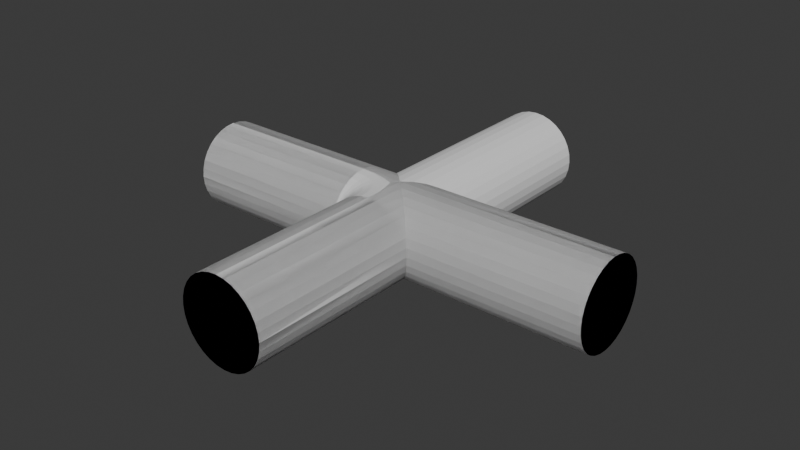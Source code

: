 # Source: blender.blend  (saved by Blender 5.0.118; exported with 4.5.12 LTS)
import bpy
from mathutils import Matrix  # noqa: F401  (used for matrix-valued properties, if any)

bpy.ops.wm.read_factory_settings(use_empty=True)
scene = bpy.context.scene
scene.name = 'Scene'

# ---- collections
col_collection = bpy.data.collections.new('Collection'); scene.collection.children.link(col_collection)

# ---- world
world_world = bpy.data.worlds.new('World'); scene.world = world_world
world_world.use_nodes = True; world_world.node_tree.nodes.clear()
_N = world_world.node_tree.nodes; _L = world_world.node_tree.links
n0 = _N.new('ShaderNodeOutputWorld'); n0.name = 'World Output'; n0.location = (200, 100)
n1 = _N.new('ShaderNodeBackground'); n1.name = 'Background'; n1.location = (-200, 100)
n1.inputs[0].default_value = (0.05088, 0.05088, 0.05088, 1.0)
_L.new(n1.outputs[0], n0.inputs[0])
n0.is_active_output = True
world_world.color = (0.05088, 0.05088, 0.05088)
world_world.sun_shadow_jitter_overblur = 0.0

# ---- meshes
me_cylinder = bpy.data.meshes.new('Cylinder')
me_cylinder.from_pydata([(-0.5, -2.186e-08, 0.1), (0.5, 2.186e-08, 0.1), (-0.5, 0.01951, 0.09808), (0.5, 0.01951, 0.09808), (-0.5, 0.03827, 0.09239), (0.5, 0.03827, 0.09239), (-0.5, 0.05556, 0.08315), (0.5, 0.05556, 0.08315), (-0.5, 0.07071, 0.07071), (0.5, 0.07071, 0.07071), (-0.5, 0.08315, 0.05556), (0.5, 0.08315, 0.05556), (-0.5, 0.09239, 0.03827), (0.5, 0.09239, 0.03827), (-0.5, 0.09808, 0.01951), (0.5, 0.09808, 0.01951), (-0.5, 0.1, 2.186e-08), (0.5, 0.1, -2.186e-08), (-0.5, 0.09808, -0.01951), (0.5, 0.09808, -0.01951), (-0.5, 0.09239, -0.03827), (0.5, 0.09239, -0.03827), (-0.5, 0.08315, -0.05556), (0.5, 0.08315, -0.05556), (-0.5, 0.07071, -0.07071), (0.5, 0.07071, -0.07071), (-0.5, 0.05556, -0.08315), (0.5, 0.05556, -0.08315), (-0.5, 0.03827, -0.09239), (0.5, 0.03827, -0.09239), (-0.5, 0.01951, -0.09808), (0.5, 0.01951, -0.09808), (-0.5, -2.186e-08, -0.1), (0.5, 2.186e-08, -0.1), (-0.5, -0.01951, -0.09808), (0.5, -0.01951, -0.09808), (-0.5, -0.03827, -0.09239), (0.5, -0.03827, -0.09239), (-0.5, -0.05556, -0.08315), (0.5, -0.05556, -0.08315), (-0.5, -0.07071, -0.07071), (0.5, -0.07071, -0.07071), (-0.5, -0.08315, -0.05556), (0.5, -0.08315, -0.05556), (-0.5, -0.09239, -0.03827), (0.5, -0.09239, -0.03827), (-0.5, -0.09808, -0.01951), (0.5, -0.09808, -0.01951), (-0.5, -0.1, 2.186e-08), (0.5, -0.1, -2.186e-08), (-0.5, -0.09808, 0.01951), (0.5, -0.09808, 0.01951), (-0.5, -0.09239, 0.03827), (0.5, -0.09239, 0.03827), (-0.5, -0.08315, 0.05556), (0.5, -0.08315, 0.05556), (-0.5, -0.07071, 0.07071), (0.5, -0.07071, 0.07071), (-0.5, -0.05556, 0.08315), (0.5, -0.05556, 0.08315), (-0.5, -0.03827, 0.09239), (0.5, -0.03827, 0.09239), (-0.5, -0.01951, 0.09808), (0.5, -0.01951, 0.09808)], [], [(0, 1, 3, 2), (2, 3, 5, 4), (4, 5, 7, 6), (6, 7, 9, 8), (8, 9, 11, 10), (10, 11, 13, 12), (12, 13, 15, 14), (14, 15, 17, 16), (16, 17, 19, 18), (18, 19, 21, 20), (20, 21, 23, 22), (22, 23, 25, 24), (24, 25, 27, 26), (26, 27, 29, 28), (28, 29, 31, 30), (30, 31, 33, 32), (32, 33, 35, 34), (34, 35, 37, 36), (36, 37, 39, 38), (38, 39, 41, 40), (40, 41, 43, 42), (42, 43, 45, 44), (44, 45, 47, 46), (46, 47, 49, 48), (48, 49, 51, 50), (50, 51, 53, 52), (52, 53, 55, 54), (54, 55, 57, 56), (56, 57, 59, 58), (58, 59, 61, 60), (3, 1, 63, 61, 59, 57, 55, 53, 51, 49, 47, 45, 43, 41, 39, 37, 35, 33, 31, 29, 27, 25, 23, 21, 19, 17, 15, 13, 11, 9, 7, 5), (60, 61, 63, 62), (62, 63, 1, 0), (0, 2, 4, 6, 8, 10, 12, 14, 16, 18, 20, 22, 24, 26, 28, 30, 32, 34, 36, 38, 40, 42, 44, 46, 48, 50, 52, 54, 56, 58, 60, 62)])
_uv = me_cylinder.uv_layers.new(name='UVMap')
_uv.uv.foreach_set('vector', [1.0, 0.5, 1.0, 1.0, 0.9688, 1.0, 0.9688, 0.5, 0.9688, 0.5, 0.9688, 1.0, 0.9375, 1.0, 0.9375, 0.5, 0.9375, 0.5, 0.9375, 1.0, 0.9062, 1.0, 0.9062, 0.5, 0.9062, 0.5, 0.9062, 1.0, 0.875, 1.0, 0.875, 0.5, 0.875, 0.5, 0.875, 1.0, 0.8438, 1.0, 0.8438, 0.5, 0.8438, 0.5, 0.8438, 1.0, 0.8125, 1.0, 0.8125, 0.5, 0.8125, 0.5, 0.8125, 1.0, 0.7812, 1.0, 0.7812, 0.5, 0.7812, 0.5, 0.7812, 1.0, 0.75, 1.0, 0.75, 0.5, 0.75, 0.5, 0.75, 1.0, 0.7188, 1.0, 0.7188, 0.5, 0.7188, 0.5, 0.7188, 1.0, 0.6875, 1.0, 0.6875, 0.5, 0.6875, 0.5, 0.6875, 1.0, 0.6562, 1.0, 0.6562, 0.5, 0.6562, 0.5, 0.6562, 1.0, 0.625, 1.0, 0.625, 0.5, 0.625, 0.5, 0.625, 1.0, 0.5938, 1.0, 0.5938, 0.5, 0.5938, 0.5, 0.5938, 1.0, 0.5625, 1.0, 0.5625, 0.5, 0.5625, 0.5, 0.5625, 1.0, 0.5312, 1.0, 0.5312, 0.5, 0.5312, 0.5, 0.5312, 1.0, 0.5, 1.0, 0.5, 0.5, 0.5, 0.5, 0.5, 1.0, 0.4688, 1.0, 0.4688, 0.5, 0.4688, 0.5, 0.4688, 1.0, 0.4375, 1.0, 0.4375, 0.5, 0.4375, 0.5, 0.4375, 1.0, 0.4062, 1.0, 0.4062, 0.5, 0.4062, 0.5, 0.4062, 1.0, 0.375, 1.0, 0.375, 0.5, 0.375, 0.5, 0.375, 1.0, 0.3438, 1.0, 0.3438, 0.5, 0.3438, 0.5, 0.3438, 1.0, 0.3125, 1.0, 0.3125, 0.5, 0.3125, 0.5, 0.3125, 1.0, 0.2812, 1.0, 0.2812, 0.5, 0.2812, 0.5, 0.2812, 1.0, 0.25, 1.0, 0.25, 0.5, 0.25, 0.5, 0.25, 1.0, 0.2188, 1.0, 0.2188, 0.5, 0.2188, 0.5, 0.2188, 1.0, 0.1875, 1.0, 0.1875, 0.5, 0.1875, 0.5, 0.1875, 1.0, 0.1562, 1.0, 0.1562, 0.5, 0.1562, 0.5, 0.1562, 1.0, 0.125, 1.0, 0.125, 0.5, 0.125, 0.5, 0.125, 1.0, 0.09375, 1.0, 0.09375, 0.5, 0.09375, 0.5, 0.09375, 1.0, 0.0625, 1.0, 0.0625, 0.5, 0.2968, 0.4854, 0.25, 0.49, 0.2032, 0.4854, 0.1582, 0.4717, 0.1167, 0.4496, 0.08029, 0.4197, 0.05045, 0.3833, 0.02827, 0.3418, 0.01461, 0.2968, 0.01, 0.25, 0.01461, 0.2032, 0.02827, 0.1582, 0.05045, 0.1167, 0.08029, 0.08029, 0.1167, 0.05045, 0.1582, 0.02827, 0.2032, 0.01461, 0.25, 0.01, 0.2968, 0.01461, 0.3418, 0.02827, 0.3833, 0.05045, 0.4197, 0.08029, 0.4496, 0.1167, 0.4717, 0.1582, 0.4854, 0.2032, 0.49, 0.25, 0.4854, 0.2968, 0.4717, 0.3418, 0.4496, 0.3833, 0.4197, 0.4197, 0.3833, 0.4496, 0.3418, 0.4717, 0.0625, 0.5, 0.0625, 1.0, 0.03125, 1.0, 0.03125, 0.5, 0.03125, 0.5, 0.03125, 1.0, 0.0, 1.0, 0.0, 0.5, 0.75, 0.49, 0.7968, 0.4854, 0.8418, 0.4717, 0.8833, 0.4496, 0.9197, 0.4197, 0.9496, 0.3833, 0.9717, 0.3418, 0.9854, 0.2968, 0.99, 0.25, 0.9854, 0.2032, 0.9717, 0.1582, 0.9496, 0.1167, 0.9197, 0.08029, 0.8833, 0.05045, 0.8418, 0.02827, 0.7968, 0.01461, 0.75, 0.01, 0.7032, 0.01461, 0.6582, 0.02827, 0.6167, 0.05045, 0.5803, 0.08029, 0.5504, 0.1167, 0.5283, 0.1582, 0.5146, 0.2032, 0.51, 0.25, 0.5146, 0.2968, 0.5283, 0.3418, 0.5504, 0.3833, 0.5803, 0.4197, 0.6167, 0.4496, 0.6582, 0.4717, 0.7032, 0.4854])
me_cylinder.update()
me_cylinder_001 = bpy.data.meshes.new('Cylinder.001')
me_cylinder_001.from_pydata([(0.0, 0.5, 0.1), (0.0, -0.5, 0.1), (0.01951, 0.5, 0.09808), (0.01951, -0.5, 0.09808), (0.03827, 0.5, 0.09239), (0.03827, -0.5, 0.09239), (0.05556, 0.5, 0.08315), (0.05556, -0.5, 0.08315), (0.07071, 0.5, 0.07071), (0.07071, -0.5, 0.07071), (0.08315, 0.5, 0.05556), (0.08315, -0.5, 0.05556), (0.09239, 0.5, 0.03827), (0.09239, -0.5, 0.03827), (0.09808, 0.5, 0.01951), (0.09808, -0.5, 0.01951), (0.1, 0.5, 2.186e-08), (0.1, -0.5, -2.186e-08), (0.09808, 0.5, -0.01951), (0.09808, -0.5, -0.01951), (0.09239, 0.5, -0.03827), (0.09239, -0.5, -0.03827), (0.08315, 0.5, -0.05556), (0.08315, -0.5, -0.05556), (0.07071, 0.5, -0.07071), (0.07071, -0.5, -0.07071), (0.05556, 0.5, -0.08315), (0.05556, -0.5, -0.08315), (0.03827, 0.5, -0.09239), (0.03827, -0.5, -0.09239), (0.01951, 0.5, -0.09808), (0.01951, -0.5, -0.09808), (0.0, 0.5, -0.1), (0.0, -0.5, -0.1), (-0.01951, 0.5, -0.09808), (-0.01951, -0.5, -0.09808), (-0.03827, 0.5, -0.09239), (-0.03827, -0.5, -0.09239), (-0.05556, 0.5, -0.08315), (-0.05556, -0.5, -0.08315), (-0.07071, 0.5, -0.07071), (-0.07071, -0.5, -0.07071), (-0.08315, 0.5, -0.05556), (-0.08315, -0.5, -0.05556), (-0.09239, 0.5, -0.03827), (-0.09239, -0.5, -0.03827), (-0.09808, 0.5, -0.01951), (-0.09808, -0.5, -0.01951), (-0.1, 0.5, 2.186e-08), (-0.1, -0.5, -2.186e-08), (-0.09808, 0.5, 0.01951), (-0.09808, -0.5, 0.01951), (-0.09239, 0.5, 0.03827), (-0.09239, -0.5, 0.03827), (-0.08315, 0.5, 0.05556), (-0.08315, -0.5, 0.05556), (-0.07071, 0.5, 0.07071), (-0.07071, -0.5, 0.07071), (-0.05556, 0.5, 0.08315), (-0.05556, -0.5, 0.08315), (-0.03827, 0.5, 0.09239), (-0.03827, -0.5, 0.09239), (-0.01951, 0.5, 0.09808), (-0.01951, -0.5, 0.09808), (0.0, -4.371e-09, 0.1), (0.01951, 0.01951, 0.09808), (0.01951, -0.01951, 0.09808), (0.03827, -0.03827, 0.09239), (0.03827, 0.03827, 0.09239), (0.05556, 0.05556, 0.08315), (0.05556, -0.05556, 0.08315), (0.07071, 0.07071, 0.07071), (0.07071, -0.07071, 0.07071), (0.08315, -0.08315, 0.05556), (0.08315, 0.08315, 0.05556), (0.09239, 0.09239, 0.03827), (0.09239, -0.09239, 0.03827), (0.09808, -0.09808, 0.01951), (0.09808, 0.09808, 0.01951), (0.1, -0.1, -4.371e-09), (0.1, 0.1, -1.332e-15), (0.09808, -0.09808, -0.01951), (0.09808, 0.09808, -0.01951), (0.09239, -0.09239, -0.03827), (0.09239, 0.09239, -0.03827), (0.08315, -0.08315, -0.05556), (0.08315, 0.08315, -0.05556), (0.07071, -0.07071, -0.07071), (0.07071, 0.07071, -0.07071), (0.05556, 0.05556, -0.08315), (0.05556, -0.05556, -0.08315), (0.03827, 0.03827, -0.09239), (0.03827, -0.03827, -0.09239), (0.01951, -0.01951, -0.09808), (0.01951, 0.01951, -0.09808), (0.0, 4.371e-09, -0.1), (-0.01951, -0.01951, -0.09808), (-0.01951, 0.01951, -0.09808), (-0.03827, -0.03827, -0.09239), (-0.03827, 0.03827, -0.09239), (-0.05556, 0.05556, -0.08315), (-0.05556, -0.05556, -0.08315), (-0.07071, 0.07071, -0.07071), (-0.07071, -0.07071, -0.07071), (-0.08315, 0.08315, -0.05556), (-0.08315, -0.08315, -0.05556), (-0.09239, 0.09239, -0.03827), (-0.09239, -0.09239, -0.03827), (-0.09808, 0.09808, -0.01951), (-0.09808, -0.09808, -0.01951), (-0.1, 0.1, 4.371e-09), (-0.1, -0.1, 8.882e-16), (-0.09808, 0.09808, 0.01951), (-0.09808, -0.09808, 0.01951), (-0.09239, 0.09239, 0.03827), (-0.09239, -0.09239, 0.03827), (-0.08315, 0.08315, 0.05556), (-0.08315, -0.08315, 0.05556), (-0.07071, 0.07071, 0.07071), (-0.07071, -0.07071, 0.07071), (-0.05556, 0.05556, 0.08315), (-0.05556, -0.05556, 0.08315), (-0.03827, 0.03827, 0.09239), (-0.03827, -0.03827, 0.09239), (-0.01951, 0.01951, 0.09808), (-0.01951, -0.01951, 0.09808), (-0.5, -4.371e-09, 0.1), (0.5, -4.371e-09, 0.1), (-0.5, 0.01951, 0.09808), (0.5, 0.01951, 0.09808), (-0.5, 0.03827, 0.09239), (0.5, 0.03827, 0.09239), (-0.5, 0.05556, 0.08315), (0.5, 0.05556, 0.08315), (-0.5, 0.07071, 0.07071), (0.5, 0.07071, 0.07071), (-0.5, 0.08315, 0.05556), (0.5, 0.08315, 0.05556), (-0.5, 0.09239, 0.03827), (0.5, 0.09239, 0.03827), (-0.5, 0.09808, 0.01951), (0.5, 0.09808, 0.01951), (-0.5, 0.1, 2.186e-08), (0.5, 0.1, -2.186e-08), (-0.5, 0.09808, -0.01951), (0.5, 0.09808, -0.01951), (-0.5, 0.09239, -0.03827), (0.5, 0.09239, -0.03827), (-0.5, 0.08315, -0.05556), (0.5, 0.08315, -0.05556), (-0.5, 0.07071, -0.07071), (0.5, 0.07071, -0.07071), (-0.5, 0.05556, -0.08315), (0.5, 0.05556, -0.08315), (-0.5, 0.03827, -0.09239), (0.5, 0.03827, -0.09239), (-0.5, 0.01951, -0.09808), (0.5, 0.01951, -0.09808), (-0.5, 4.371e-09, -0.1), (0.5, 4.371e-09, -0.1), (-0.5, -0.01951, -0.09808), (0.5, -0.01951, -0.09808), (-0.5, -0.03827, -0.09239), (0.5, -0.03827, -0.09239), (-0.5, -0.05556, -0.08315), (0.5, -0.05556, -0.08315), (-0.5, -0.07071, -0.07071), (0.5, -0.07071, -0.07071), (-0.5, -0.08315, -0.05556), (0.5, -0.08315, -0.05556), (-0.5, -0.09239, -0.03827), (0.5, -0.09239, -0.03827), (-0.5, -0.09808, -0.01951), (0.5, -0.09808, -0.01951), (-0.5, -0.1, 2.186e-08), (0.5, -0.1, -2.186e-08), (-0.5, -0.09808, 0.01951), (0.5, -0.09808, 0.01951), (-0.5, -0.09239, 0.03827), (0.5, -0.09239, 0.03827), (-0.5, -0.08315, 0.05556), (0.5, -0.08315, 0.05556), (-0.5, -0.07071, 0.07071), (0.5, -0.07071, 0.07071), (-0.5, -0.05556, 0.08315), (0.5, -0.05556, 0.08315), (-0.5, -0.03827, 0.09239), (0.5, -0.03827, 0.09239), (-0.5, -0.01951, 0.09808), (0.5, -0.01951, 0.09808)], [], [(1, 3, 66, 64), (2, 0, 64, 65), (3, 5, 67, 66), (4, 2, 65, 68), (5, 7, 70, 67), (6, 4, 68, 69), (7, 9, 72, 70), (8, 6, 69, 71), (72, 9, 11, 73), (74, 10, 8, 71), (73, 11, 13, 76), (75, 12, 10, 74), (76, 13, 15, 77), (78, 14, 12, 75), (77, 15, 17, 79), (80, 16, 14, 78), (79, 17, 19, 81), (82, 18, 16, 80), (81, 19, 21, 83), (84, 20, 18, 82), (83, 21, 23, 85), (86, 22, 20, 84), (85, 23, 25, 87), (88, 24, 22, 86), (87, 25, 27, 90), (89, 26, 24, 88), (90, 27, 29, 92), (91, 28, 26, 89), (92, 29, 31, 93), (94, 30, 28, 91), (93, 31, 33, 95), (95, 32, 30, 94), (95, 33, 35, 96), (97, 34, 32, 95), (96, 35, 37, 98), (99, 36, 34, 97), (98, 37, 39, 101), (100, 38, 36, 99), (101, 39, 41, 103), (102, 40, 38, 100), (41, 43, 105, 103), (104, 42, 40, 102), (43, 45, 107, 105), (44, 42, 104, 106), (45, 47, 109, 107), (108, 46, 44, 106), (47, 49, 111, 109), (110, 48, 46, 108), (49, 51, 113, 111), (112, 50, 48, 110), (51, 53, 115, 113), (52, 50, 112, 114), (53, 55, 117, 115), (116, 54, 52, 114), (55, 57, 119, 117), (118, 56, 54, 116), (57, 59, 121, 119), (58, 56, 118, 120), (59, 61, 123, 121), (60, 58, 120, 122), (9, 7, 5, 3, 1, 63, 61, 59, 57, 55, 53, 51, 49, 47, 45, 43, 41, 39, 37, 35, 33, 31, 29, 27, 25, 23, 21, 19, 17, 15, 13, 11), (61, 63, 125, 123), (62, 60, 122, 124), (63, 1, 64, 125), (64, 0, 62, 124), (62, 0, 2, 4, 6, 8, 10, 12, 14, 16, 18, 20, 22, 24, 26, 28, 30, 32, 34, 36, 38, 40, 42, 44, 46, 48, 50, 52, 54, 56, 58, 60), (65, 64, 124), (68, 65, 124, 122), (69, 68, 122, 120), (71, 69, 120, 118), (74, 71, 118, 116), (75, 74, 116, 114), (78, 75, 114, 112), (80, 78, 112, 110), (82, 80, 110, 108), (84, 82, 108, 106), (106, 104, 86, 84), (88, 86, 104, 102), (89, 88, 102, 100), (100, 99, 91, 89), (99, 97, 94, 91), (95, 94, 97), (96, 93, 95), (93, 96, 98, 92), (92, 98, 101, 90), (90, 101, 103, 87), (87, 103, 105, 85), (85, 105, 107, 83), (83, 107, 109, 81), (81, 109, 111, 79), (77, 79, 111, 113), (77, 113, 115, 76), (73, 76, 115, 117), (72, 73, 117, 119), (72, 119, 121, 70), (70, 121, 123, 67), (67, 123, 125, 66), (64, 66, 125), (126, 127, 129, 128), (128, 129, 131, 130), (130, 131, 133, 132), (132, 133, 135, 134), (134, 135, 137, 136), (136, 137, 139, 138), (138, 139, 141, 140), (140, 141, 143, 142), (142, 143, 145, 144), (144, 145, 147, 146), (146, 147, 149, 148), (148, 149, 151, 150), (150, 151, 153, 152), (152, 153, 155, 154), (154, 155, 157, 156), (156, 157, 159, 158), (158, 159, 161, 160), (160, 161, 163, 162), (162, 163, 165, 164), (164, 165, 167, 166), (166, 167, 169, 168), (168, 169, 171, 170), (170, 171, 173, 172), (172, 173, 175, 174), (174, 175, 177, 176), (176, 177, 179, 178), (178, 179, 181, 180), (180, 181, 183, 182), (182, 183, 185, 184), (184, 185, 187, 186), (129, 127, 189, 187, 185, 183, 181, 179, 177, 175, 173, 171, 169, 167, 165, 163, 161, 159, 157, 155, 153, 151, 149, 147, 145, 143, 141, 139, 137, 135, 133, 131), (186, 187, 189, 188), (188, 189, 127, 126), (126, 128, 130, 132, 134, 136, 138, 140, 142, 144, 146, 148, 150, 152, 154, 156, 158, 160, 162, 164, 166, 168, 170, 172, 174, 176, 178, 180, 182, 184, 186, 188)])
_uv = me_cylinder_001.uv_layers.new(name='UVMap')
_uv.uv.foreach_set('vector', [1.0, 1.0, 0.9688, 1.0, 0.9688, 0.7598, 1.0, 0.75, 0.9688, 0.5, 1.0, 0.5, 1.0, 0.75, 0.9688, 0.7402, 0.9688, 1.0, 0.9375, 1.0, 0.9375, 0.7691, 0.9688, 0.7598, 0.9375, 0.5, 0.9688, 0.5, 0.9688, 0.7402, 0.9375, 0.7309, 0.9375, 1.0, 0.9062, 1.0, 0.9062, 0.7778, 0.9375, 0.7691, 0.9062, 0.5, 0.9375, 0.5, 0.9375, 0.7309, 0.9062, 0.7222, 0.9062, 1.0, 0.875, 1.0, 0.875, 0.7854, 0.9062, 0.7778, 0.875, 0.5, 0.9062, 0.5, 0.9062, 0.7222, 0.875, 0.7146, 0.875, 0.7854, 0.875, 1.0, 0.8438, 1.0, 0.8438, 0.7916, 0.8438, 0.7084, 0.8438, 0.5, 0.875, 0.5, 0.875, 0.7146, 0.8438, 0.7916, 0.8438, 1.0, 0.8125, 1.0, 0.8125, 0.7962, 0.8125, 0.7038, 0.8125, 0.5, 0.8438, 0.5, 0.8438, 0.7084, 0.8125, 0.7962, 0.8125, 1.0, 0.7812, 1.0, 0.7812, 0.799, 0.7812, 0.701, 0.7812, 0.5, 0.8125, 0.5, 0.8125, 0.7038, 0.7812, 0.799, 0.7812, 1.0, 0.75, 1.0, 0.75, 0.8, 0.75, 0.7, 0.75, 0.5, 0.7812, 0.5, 0.7812, 0.701, 0.75, 0.8, 0.75, 1.0, 0.7188, 1.0, 0.7188, 0.799, 0.7188, 0.701, 0.7188, 0.5, 0.75, 0.5, 0.75, 0.7, 0.7188, 0.799, 0.7188, 1.0, 0.6875, 1.0, 0.6875, 0.7962, 0.6875, 0.7038, 0.6875, 0.5, 0.7188, 0.5, 0.7188, 0.701, 0.6875, 0.7962, 0.6875, 1.0, 0.6562, 1.0, 0.6562, 0.7916, 0.6562, 0.7084, 0.6562, 0.5, 0.6875, 0.5, 0.6875, 0.7038, 0.6562, 0.7916, 0.6562, 1.0, 0.625, 1.0, 0.625, 0.7854, 0.625, 0.7146, 0.625, 0.5, 0.6562, 0.5, 0.6562, 0.7084, 0.625, 0.7854, 0.625, 1.0, 0.5938, 1.0, 0.5938, 0.7778, 0.5938, 0.7222, 0.5938, 0.5, 0.625, 0.5, 0.625, 0.7146, 0.5938, 0.7778, 0.5938, 1.0, 0.5625, 1.0, 0.5625, 0.7691, 0.5625, 0.7309, 0.5625, 0.5, 0.5938, 0.5, 0.5938, 0.7222, 0.5625, 0.7691, 0.5625, 1.0, 0.5312, 1.0, 0.5312, 0.7598, 0.5312, 0.7402, 0.5312, 0.5, 0.5625, 0.5, 0.5625, 0.7309, 0.5312, 0.7598, 0.5312, 1.0, 0.5, 1.0, 0.5, 0.75, 0.5, 0.75, 0.5, 0.5, 0.5312, 0.5, 0.5312, 0.7402, 0.5, 0.75, 0.5, 1.0, 0.4688, 1.0, 0.4688, 0.7598, 0.4688, 0.7402, 0.4688, 0.5, 0.5, 0.5, 0.5, 0.75, 0.4688, 0.7598, 0.4688, 1.0, 0.4375, 1.0, 0.4375, 0.7691, 0.4375, 0.7309, 0.4375, 0.5, 0.4688, 0.5, 0.4688, 0.7402, 0.4375, 0.7691, 0.4375, 1.0, 0.4062, 1.0, 0.4062, 0.7778, 0.4062, 0.7222, 0.4062, 0.5, 0.4375, 0.5, 0.4375, 0.7309, 0.4062, 0.7778, 0.4062, 1.0, 0.375, 1.0, 0.375, 0.7854, 0.375, 0.7146, 0.375, 0.5, 0.4062, 0.5, 0.4062, 0.7222, 0.375, 1.0, 0.3438, 1.0, 0.3438, 0.7916, 0.375, 0.7854, 0.3438, 0.7084, 0.3438, 0.5, 0.375, 0.5, 0.375, 0.7146, 0.3438, 1.0, 0.3125, 1.0, 0.3125, 0.7962, 0.3438, 0.7916, 0.3125, 0.5, 0.3438, 0.5, 0.3438, 0.7084, 0.3125, 0.7038, 0.3125, 1.0, 0.2812, 1.0, 0.2812, 0.799, 0.3125, 0.7962, 0.2812, 0.701, 0.2812, 0.5, 0.3125, 0.5, 0.3125, 0.7038, 0.2812, 1.0, 0.25, 1.0, 0.25, 0.8, 0.2812, 0.799, 0.25, 0.7, 0.25, 0.5, 0.2812, 0.5, 0.2812, 0.701, 0.25, 1.0, 0.2188, 1.0, 0.2188, 0.799, 0.25, 0.8, 0.2188, 0.701, 0.2188, 0.5, 0.25, 0.5, 0.25, 0.7, 0.2188, 1.0, 0.1875, 1.0, 0.1875, 0.7962, 0.2188, 0.799, 0.1875, 0.5, 0.2188, 0.5, 0.2188, 0.701, 0.1875, 0.7038, 0.1875, 1.0, 0.1562, 1.0, 0.1562, 0.7916, 0.1875, 0.7962, 0.1562, 0.7084, 0.1562, 0.5, 0.1875, 0.5, 0.1875, 0.7038, 0.1562, 1.0, 0.125, 1.0, 0.125, 0.7854, 0.1562, 0.7916, 0.125, 0.7146, 0.125, 0.5, 0.1562, 0.5, 0.1562, 0.7084, 0.125, 1.0, 0.09375, 1.0, 0.09375, 0.7778, 0.125, 0.7854, 0.09375, 0.5, 0.125, 0.5, 0.125, 0.7146, 0.09375, 0.7222, 0.09375, 1.0, 0.0625, 1.0, 0.0625, 0.7691, 0.09375, 0.7778, 0.0625, 0.5, 0.09375, 0.5, 0.09375, 0.7222, 0.0625, 0.7309, 0.4197, 0.4197, 0.3833, 0.4496, 0.3418, 0.4717, 0.2968, 0.4854, 0.25, 0.49, 0.2032, 0.4854, 0.1582, 0.4717, 0.1167, 0.4496, 0.08029, 0.4197, 0.05045, 0.3833, 0.02827, 0.3418, 0.01461, 0.2968, 0.01, 0.25, 0.01461, 0.2032, 0.02827, 0.1582, 0.05045, 0.1167, 0.08029, 0.08029, 0.1167, 0.05045, 0.1582, 0.02827, 0.2032, 0.01461, 0.25, 0.01, 0.2968, 0.01461, 0.3418, 0.02827, 0.3833, 0.05045, 0.4197, 0.08029, 0.4496, 0.1167, 0.4717, 0.1582, 0.4854, 0.2032, 0.49, 0.25, 0.4854, 0.2968, 0.4717, 0.3418, 0.4496, 0.3833, 0.0625, 1.0, 0.03125, 1.0, 0.03125, 0.7598, 0.0625, 0.7691, 0.03125, 0.5, 0.0625, 0.5, 0.0625, 0.7309, 0.03125, 0.7402, 0.03125, 1.0, 0.0, 1.0, 0.0, 0.75, 0.03125, 0.7598, 0.0, 0.75, 0.0, 0.5, 0.03125, 0.5, 0.03125, 0.7402, 0.7032, 0.4854, 0.75, 0.49, 0.7968, 0.4854, 0.8418, 0.4717, 0.8833, 0.4496, 0.9197, 0.4197, 0.9496, 0.3833, 0.9717, 0.3418, 0.9854, 0.2968, 0.99, 0.25, 0.9854, 0.2032, 0.9717, 0.1582, 0.9496, 0.1167, 0.9197, 0.08029, 0.8833, 0.05045, 0.8418, 0.02827, 0.7968, 0.01461, 0.75, 0.01, 0.7032, 0.01461, 0.6582, 0.02827, 0.6167, 0.05045, 0.5803, 0.08029, 0.5504, 0.1167, 0.5283, 0.1582, 0.5146, 0.2032, 0.51, 0.25, 0.5146, 0.2968, 0.5283, 0.3418, 0.5504, 0.3833, 0.5803, 0.4197, 0.6167, 0.4496, 0.6582, 0.4717, 0.9688, 0.7598, 1.0, 0.75, 0.9688, 0.7402, 0.9375, 0.7691, 0.9688, 0.7598, 0.9688, 0.7402, 0.9375, 0.7309, 0.9062, 0.7778, 0.9375, 0.7691, 0.9375, 0.7309, 0.9062, 0.7222, 0.875, 0.7854, 0.9062, 0.7778, 0.9062, 0.7222, 0.875, 0.7146, 0.8438, 0.7916, 0.875, 0.7854, 0.875, 0.7146, 0.8438, 0.7084, 0.8125, 0.7962, 0.8438, 0.7916, 0.8438, 0.7084, 0.8125, 0.7038, 0.7812, 0.799, 0.8125, 0.7962, 0.8125, 0.7038, 0.7812, 0.701, 0.75, 0.8, 0.7812, 0.799, 0.7812, 0.701, 0.75, 0.7, 0.7188, 0.799, 0.75, 0.8, 0.75, 0.7, 0.7188, 0.701, 0.6875, 0.7962, 0.7188, 0.799, 0.7188, 0.701, 0.6875, 0.7038, 0.6875, 0.7038, 0.6562, 0.7084, 0.6562, 0.7916, 0.6875, 0.7962, 0.625, 0.7854, 0.6562, 0.7916, 0.6562, 0.7084, 0.625, 0.7146, 0.5938, 0.7778, 0.625, 0.7854, 0.625, 0.7146, 0.5938, 0.7222, 0.5938, 0.7222, 0.5625, 0.7309, 0.5625, 0.7691, 0.5938, 0.7778, 0.5625, 0.7309, 0.5312, 0.7402, 0.5312, 0.7598, 0.5625, 0.7691, 0.5, 0.75, 0.5312, 0.7598, 0.5312, 0.7402, 0.4688, 0.7402, 0.4688, 0.7598, 0.5, 0.75, 0.4688, 0.7598, 0.4688, 0.7402, 0.4375, 0.7309, 0.4375, 0.7691, 0.4375, 0.7691, 0.4375, 0.7309, 0.4062, 0.7222, 0.4062, 0.7778, 0.4062, 0.7778, 0.4062, 0.7222, 0.375, 0.7146, 0.375, 0.7854, 0.375, 0.7854, 0.375, 0.7146, 0.3438, 0.7084, 0.3438, 0.7916, 0.3438, 0.7916, 0.3438, 0.7084, 0.3125, 0.7038, 0.3125, 0.7962, 0.3125, 0.7962, 0.3125, 0.7038, 0.2812, 0.701, 0.2812, 0.799, 0.2812, 0.799, 0.2812, 0.701, 0.25, 0.7, 0.25, 0.8, 0.2188, 0.799, 0.25, 0.8, 0.25, 0.7, 0.2188, 0.701, 0.2188, 0.799, 0.2188, 0.701, 0.1875, 0.7038, 0.1875, 0.7962, 0.1562, 0.7916, 0.1875, 0.7962, 0.1875, 0.7038, 0.1562, 0.7084, 0.125, 0.7854, 0.1562, 0.7916, 0.1562, 0.7084, 0.125, 0.7146, 0.125, 0.7854, 0.125, 0.7146, 0.09375, 0.7222, 0.09375, 0.7778, 0.09375, 0.7778, 0.09375, 0.7222, 0.0625, 0.7309, 0.0625, 0.7691, 0.0625, 0.7691, 0.0625, 0.7309, 0.03125, 0.7402, 0.03125, 0.7598, 0.0, 0.75, 0.03125, 0.7598, 0.03125, 0.7402, 1.0, 0.5, 1.0, 1.0, 0.9688, 1.0, 0.9688, 0.5, 0.9688, 0.5, 0.9688, 1.0, 0.9375, 1.0, 0.9375, 0.5, 0.9375, 0.5, 0.9375, 1.0, 0.9062, 1.0, 0.9062, 0.5, 0.9062, 0.5, 0.9062, 1.0, 0.875, 1.0, 0.875, 0.5, 0.875, 0.5, 0.875, 1.0, 0.8438, 1.0, 0.8438, 0.5, 0.8438, 0.5, 0.8438, 1.0, 0.8125, 1.0, 0.8125, 0.5, 0.8125, 0.5, 0.8125, 1.0, 0.7812, 1.0, 0.7812, 0.5, 0.7812, 0.5, 0.7812, 1.0, 0.75, 1.0, 0.75, 0.5, 0.75, 0.5, 0.75, 1.0, 0.7188, 1.0, 0.7188, 0.5, 0.7188, 0.5, 0.7188, 1.0, 0.6875, 1.0, 0.6875, 0.5, 0.6875, 0.5, 0.6875, 1.0, 0.6562, 1.0, 0.6562, 0.5, 0.6562, 0.5, 0.6562, 1.0, 0.625, 1.0, 0.625, 0.5, 0.625, 0.5, 0.625, 1.0, 0.5938, 1.0, 0.5938, 0.5, 0.5938, 0.5, 0.5938, 1.0, 0.5625, 1.0, 0.5625, 0.5, 0.5625, 0.5, 0.5625, 1.0, 0.5312, 1.0, 0.5312, 0.5, 0.5312, 0.5, 0.5312, 1.0, 0.5, 1.0, 0.5, 0.5, 0.5, 0.5, 0.5, 1.0, 0.4688, 1.0, 0.4688, 0.5, 0.4688, 0.5, 0.4688, 1.0, 0.4375, 1.0, 0.4375, 0.5, 0.4375, 0.5, 0.4375, 1.0, 0.4062, 1.0, 0.4062, 0.5, 0.4062, 0.5, 0.4062, 1.0, 0.375, 1.0, 0.375, 0.5, 0.375, 0.5, 0.375, 1.0, 0.3438, 1.0, 0.3438, 0.5, 0.3438, 0.5, 0.3438, 1.0, 0.3125, 1.0, 0.3125, 0.5, 0.3125, 0.5, 0.3125, 1.0, 0.2812, 1.0, 0.2812, 0.5, 0.2812, 0.5, 0.2812, 1.0, 0.25, 1.0, 0.25, 0.5, 0.25, 0.5, 0.25, 1.0, 0.2188, 1.0, 0.2188, 0.5, 0.2188, 0.5, 0.2188, 1.0, 0.1875, 1.0, 0.1875, 0.5, 0.1875, 0.5, 0.1875, 1.0, 0.1562, 1.0, 0.1562, 0.5, 0.1562, 0.5, 0.1562, 1.0, 0.125, 1.0, 0.125, 0.5, 0.125, 0.5, 0.125, 1.0, 0.09375, 1.0, 0.09375, 0.5, 0.09375, 0.5, 0.09375, 1.0, 0.0625, 1.0, 0.0625, 0.5, 0.2968, 0.4854, 0.25, 0.49, 0.2032, 0.4854, 0.1582, 0.4717, 0.1167, 0.4496, 0.08029, 0.4197, 0.05045, 0.3833, 0.02827, 0.3418, 0.01461, 0.2968, 0.01, 0.25, 0.01461, 0.2032, 0.02827, 0.1582, 0.05045, 0.1167, 0.08029, 0.08029, 0.1167, 0.05045, 0.1582, 0.02827, 0.2032, 0.01461, 0.25, 0.01, 0.2968, 0.01461, 0.3418, 0.02827, 0.3833, 0.05045, 0.4197, 0.08029, 0.4496, 0.1167, 0.4717, 0.1582, 0.4854, 0.2032, 0.49, 0.25, 0.4854, 0.2968, 0.4717, 0.3418, 0.4496, 0.3833, 0.4197, 0.4197, 0.3833, 0.4496, 0.3418, 0.4717, 0.0625, 0.5, 0.0625, 1.0, 0.03125, 1.0, 0.03125, 0.5, 0.03125, 0.5, 0.03125, 1.0, 0.0, 1.0, 0.0, 0.5, 0.75, 0.49, 0.7968, 0.4854, 0.8418, 0.4717, 0.8833, 0.4496, 0.9197, 0.4197, 0.9496, 0.3833, 0.9717, 0.3418, 0.9854, 0.2968, 0.99, 0.25, 0.9854, 0.2032, 0.9717, 0.1582, 0.9496, 0.1167, 0.9197, 0.08029, 0.8833, 0.05045, 0.8418, 0.02827, 0.7968, 0.01461, 0.75, 0.01, 0.7032, 0.01461, 0.6582, 0.02827, 0.6167, 0.05045, 0.5803, 0.08029, 0.5504, 0.1167, 0.5283, 0.1582, 0.5146, 0.2032, 0.51, 0.25, 0.5146, 0.2968, 0.5283, 0.3418, 0.5504, 0.3833, 0.5803, 0.4197, 0.6167, 0.4496, 0.6582, 0.4717, 0.7032, 0.4854])
me_cylinder_001.update()
me_cylinder_007 = bpy.data.meshes.new('Cylinder.007')
me_cylinder_007.from_pydata([(-0.5, -5.183e-07, 0.1), (-0.1, -4.736e-07, 0.1), (-0.5, 0.01951, 0.09808), (-0.1, 0.01951, 0.09808), (-0.5, 0.03827, 0.09239), (-0.1, 0.03827, 0.09239), (-0.5, 0.05556, 0.08315), (-0.1, 0.05556, 0.08315), (-0.5, 0.07071, 0.07071), (-0.1, 0.07071, 0.07071), (-0.5, 0.08315, 0.05556), (-0.1, 0.08315, 0.05556), (-0.5, 0.09239, 0.03827), (-0.1, 0.09239, 0.03827), (-0.5, 0.09808, 0.01951), (-0.1, 0.09808, 0.01951), (-0.5, 0.1, 4.592e-08), (-0.1, 0.1, 2.207e-09), (-0.5, 0.09808, -0.01951), (-0.1, 0.09808, -0.01951), (-0.5, 0.09239, -0.03827), (-0.1, 0.09239, -0.03827), (-0.5, 0.08315, -0.05556), (-0.1, 0.08315, -0.05556), (-0.5, 0.07071, -0.07071), (-0.1, 0.07071, -0.07071), (-0.5, 0.05556, -0.08315), (-0.1, 0.05556, -0.08315), (-0.5, 0.03827, -0.09239), (-0.1, 0.03827, -0.09239), (-0.5, 0.01951, -0.09808), (-0.1, 0.01951, -0.09808), (-0.5, -5.183e-07, -0.1), (-0.1, -4.736e-07, -0.1), (-0.5, -0.01951, -0.09808), (-0.1, -0.01951, -0.09808), (-0.5, -0.03827, -0.09239), (-0.1, -0.03827, -0.09239), (-0.5, -0.05556, -0.08315), (-0.1, -0.05556, -0.08315), (-0.5, -0.07071, -0.07071), (-0.1, -0.07071, -0.07071), (-0.5, -0.08315, -0.05556), (-0.1, -0.08315, -0.05556), (-0.5, -0.09239, -0.03827), (-0.1, -0.09239, -0.03827), (-0.5, -0.09808, -0.01951), (-0.1, -0.09808, -0.01951), (-0.5, -0.1, 4.592e-08), (-0.1, -0.1, 2.207e-09), (-0.5, -0.09808, 0.01951), (-0.1, -0.09808, 0.01951), (-0.5, -0.09239, 0.03827), (-0.1, -0.09239, 0.03827), (-0.5, -0.08315, 0.05556), (-0.1, -0.08315, 0.05556), (-0.5, -0.07071, 0.07071), (-0.1, -0.07071, 0.07071), (-0.5, -0.05556, 0.08315), (-0.1, -0.05556, 0.08315), (-0.5, -0.03827, 0.09239), (-0.1, -0.03827, 0.09239), (-0.5, -0.01951, 0.09808), (-0.1, -0.01951, 0.09808), (1.635e-06, -0.5, 0.1), (1.375e-06, -0.1, 0.1), (-0.01951, -0.5, 0.09808), (-0.01951, -0.1, 0.09808), (-0.03827, -0.5, 0.09239), (-0.03827, -0.1, 0.09239), (-0.05556, -0.5, 0.08315), (-0.05556, -0.1, 0.08315), (-0.07071, -0.5, 0.07071), (-0.07071, -0.1, 0.07071), (-0.08315, -0.5, 0.05556), (-0.08315, -0.1, 0.05556), (-0.09239, -0.5, 0.03827), (-0.09239, -0.1, 0.03827), (-0.09808, -0.5, 0.01951), (-0.09808, -0.1, 0.01951), (-0.1, -0.5, 4.592e-08), (-0.1, -0.1, 2.207e-09), (-0.09808, -0.5, -0.01951), (-0.09808, -0.1, -0.01951), (-0.09239, -0.5, -0.03827), (-0.09239, -0.1, -0.03827), (-0.08315, -0.5, -0.05556), (-0.08315, -0.1, -0.05556), (-0.07071, -0.5, -0.07071), (-0.07071, -0.1, -0.07071), (-0.05556, -0.5, -0.08315), (-0.05556, -0.1, -0.08315), (-0.03827, -0.5, -0.09239), (-0.03827, -0.1, -0.09239), (-0.01951, -0.5, -0.09808), (-0.01951, -0.1, -0.09808), (1.621e-06, -0.5, -0.1), (1.36e-06, -0.1, -0.1), (0.01951, -0.5, -0.09808), (0.01951, -0.1, -0.09808), (0.03827, -0.5, -0.09239), (0.03827, -0.1, -0.09239), (0.05556, -0.5, -0.08315), (0.05556, -0.1, -0.08315), (0.07071, -0.5, -0.07071), (0.07071, -0.1, -0.07071), (0.08315, -0.5, -0.05556), (0.08315, -0.1, -0.05556), (0.09239, -0.5, -0.03827), (0.09239, -0.1, -0.03827), (0.09808, -0.5, -0.01951), (0.09808, -0.1, -0.01951), (0.1, -0.5, 4.592e-08), (0.1, -0.1, 2.207e-09), (0.09808, -0.5, 0.01951), (0.09808, -0.1, 0.01951), (0.09239, -0.5, 0.03827), (0.09239, -0.1, 0.03827), (0.08315, -0.5, 0.05556), (0.08315, -0.1, 0.05556), (0.07071, -0.5, 0.07071), (0.07071, -0.1, 0.07071), (0.05556, -0.5, 0.08315), (0.05556, -0.1, 0.08315), (0.03827, -0.5, 0.09239), (0.03827, -0.1, 0.09239), (0.01951, -0.5, 0.09808), (0.01951, -0.1, 0.09808), (-0.06642, -0.003461, 0.1), (-0.04135, -0.01276, 0.1), (-0.02354, -0.02626, 0.1), (-0.01176, -0.04235, 0.1), (-0.00475, -0.0594, 0.1), (-0.001283, -0.07577, 0.1), (-0.0001127, -0.08985, 0.1), (-0.07297, -0.02229, 0.09808), (-0.05279, -0.02978, 0.09808), (-0.03846, -0.04065, 0.09808), (-0.02897, -0.0536, 0.09808), (-0.02333, -0.06732, 0.09808), (-0.02054, -0.0805, 0.09808), (-0.0196, -0.09183, 0.09808), (-0.07927, -0.0404, 0.09239), (-0.06379, -0.04614, 0.09239), (-0.0528, -0.05448, 0.09239), (-0.04552, -0.06441, 0.09239), (-0.0412, -0.07494, 0.09239), (-0.03906, -0.08504, 0.09239), (-0.03834, -0.09373, 0.09239), (-0.08508, -0.0571, 0.08315), (-0.07393, -0.06123, 0.08315), (-0.06602, -0.06723, 0.08315), (-0.06078, -0.07438, 0.08315), (-0.05767, -0.08195, 0.08315), (-0.05613, -0.08923, 0.08315), (-0.05561, -0.09549, 0.08315), (-0.09016, -0.07172, 0.07071), (-0.08282, -0.07445, 0.07071), (-0.07761, -0.0784, 0.07071), (-0.07415, -0.08312, 0.07071), (-0.0721, -0.08811, 0.07071), (-0.07109, -0.0929, 0.07071), (-0.07074, -0.09703, 0.07071), (-0.09434, -0.08373, 0.05556), (-0.09011, -0.0853, 0.05556), (-0.08711, -0.08757, 0.05556), (-0.08513, -0.09028, 0.05556), (-0.08395, -0.09316, 0.05556), (-0.08336, -0.09592, 0.05556), (-0.08316, -0.09829, 0.05556), (-0.09744, -0.09265, 0.03827), (-0.09553, -0.09336, 0.03827), (-0.09418, -0.09439, 0.03827), (-0.09328, -0.09561, 0.03827), (-0.09275, -0.09691, 0.03827), (-0.09248, -0.09816, 0.03827), (-0.0924, -0.09923, 0.03827), (-0.09935, -0.09815, 0.01951), (-0.09887, -0.09832, 0.01951), (-0.09853, -0.09858, 0.01951), (-0.0983, -0.09889, 0.01951), (-0.09817, -0.09922, 0.01951), (-0.0981, -0.09953, 0.01951), (-0.09808, -0.09981, 0.01951), (-0.1, -0.1, 2.207e-09), (-0.1, -0.1, 2.207e-09), (-0.1, -0.1, 2.207e-09), (-0.1, -0.1, 2.207e-09), (-0.1, -0.1, 2.207e-09), (-0.1, -0.1, 2.207e-09), (-0.1, -0.1, 2.207e-09), (-0.09935, -0.09815, -0.01951), (-0.09887, -0.09832, -0.01951), (-0.09853, -0.09858, -0.01951), (-0.0983, -0.09889, -0.01951), (-0.09817, -0.09922, -0.01951), (-0.0981, -0.09953, -0.01951), (-0.09808, -0.09981, -0.01951), (-0.09744, -0.09265, -0.03827), (-0.09553, -0.09336, -0.03827), (-0.09418, -0.09439, -0.03827), (-0.09328, -0.09561, -0.03827), (-0.09275, -0.09691, -0.03827), (-0.09248, -0.09816, -0.03827), (-0.0924, -0.09923, -0.03827), (-0.09434, -0.08373, -0.05556), (-0.09011, -0.0853, -0.05556), (-0.08711, -0.08757, -0.05556), (-0.08513, -0.09028, -0.05556), (-0.08395, -0.09316, -0.05556), (-0.08336, -0.09592, -0.05556), (-0.08316, -0.09829, -0.05556), (-0.09016, -0.07172, -0.07071), (-0.08282, -0.07445, -0.07071), (-0.07761, -0.0784, -0.07071), (-0.07415, -0.08312, -0.07071), (-0.0721, -0.08811, -0.07071), (-0.07109, -0.0929, -0.07071), (-0.07074, -0.09703, -0.07071), (-0.08508, -0.0571, -0.08315), (-0.07393, -0.06123, -0.08315), (-0.06602, -0.06723, -0.08315), (-0.06078, -0.07438, -0.08315), (-0.05767, -0.08195, -0.08315), (-0.05613, -0.08923, -0.08315), (-0.05561, -0.09549, -0.08315), (-0.07927, -0.0404, -0.09239), (-0.06379, -0.04614, -0.09239), (-0.0528, -0.05448, -0.09239), (-0.04552, -0.06441, -0.09239), (-0.0412, -0.07494, -0.09239), (-0.03906, -0.08504, -0.09239), (-0.03834, -0.09373, -0.09239), (-0.07297, -0.02229, -0.09808), (-0.05279, -0.02978, -0.09808), (-0.03846, -0.04065, -0.09808), (-0.02897, -0.0536, -0.09808), (-0.02333, -0.06732, -0.09808), (-0.02054, -0.0805, -0.09808), (-0.0196, -0.09183, -0.09808), (-0.06642, -0.003461, -0.1), (-0.04135, -0.01276, -0.1), (-0.02354, -0.02626, -0.1), (-0.01176, -0.04235, -0.1), (-0.00475, -0.0594, -0.1), (-0.001283, -0.07577, -0.1), (-0.0001127, -0.08985, -0.1), (-0.05987, 0.01537, -0.09808), (-0.02991, 0.004263, -0.09808), (-0.008626, -0.01188, -0.09808), (0.005459, -0.03111, -0.09808), (0.01383, -0.05148, -0.09808), (0.01798, -0.07104, -0.09808), (0.01937, -0.08787, -0.09808), (-0.05357, 0.03348, -0.09239), (-0.01891, 0.02063, -0.09239), (0.005716, 0.001955, -0.09239), (0.02201, -0.02029, -0.09239), (0.0317, -0.04386, -0.09239), (0.03649, -0.0665, -0.09239), (0.03811, -0.08596, -0.09239), (-0.04777, 0.05017, -0.08315), (-0.008767, 0.03571, -0.08315), (0.01893, 0.0147, -0.08315), (0.03727, -0.01032, -0.08315), (0.04817, -0.03684, -0.08315), (0.05356, -0.06231, -0.08315), (0.05538, -0.08421, -0.08315), (-0.04268, 0.0648, -0.07071), (0.0001198, 0.04893, -0.07071), (0.03052, 0.02588, -0.07071), (0.05064, -0.001588, -0.07071), (0.0626, -0.03069, -0.07071), (0.06852, -0.05864, -0.07071), (0.07052, -0.08267, -0.07071), (-0.0385, 0.07681, -0.05556), (0.007413, 0.05978, -0.05556), (0.04003, 0.03505, -0.05556), (0.06162, 0.005581, -0.05556), (0.07445, -0.02564, -0.05556), (0.0808, -0.05562, -0.05556), (0.08294, -0.08141, -0.05556), (-0.0354, 0.08573, -0.03827), (0.01283, 0.06784, -0.03827), (0.04709, 0.04186, -0.03827), (0.06977, 0.01091, -0.03827), (0.08325, -0.02188, -0.03827), (0.08992, -0.05339, -0.03827), (0.09217, -0.08047, -0.03827), (-0.03349, 0.09122, -0.01951), (0.01617, 0.07281, -0.01951), (0.05144, 0.04606, -0.01951), (0.07479, 0.01419, -0.01951), (0.08867, -0.01957, -0.01951), (0.09554, -0.05201, -0.01951), (0.09785, -0.07989, -0.01951), (-0.03285, 0.09308, -3.525e-10), (0.0173, 0.07449, -1.554e-09), (0.05291, 0.04747, -1.711e-09), (0.07649, 0.0153, -1.136e-09), (0.0905, -0.01879, -1.438e-10), (0.09743, -0.05154, 9.532e-10), (0.09977, -0.07969, 1.841e-09), (-0.03349, 0.09122, 0.01951), (0.01617, 0.07281, 0.01951), (0.05144, 0.04606, 0.01951), (0.07479, 0.01419, 0.01951), (0.08867, -0.01957, 0.01951), (0.09554, -0.05201, 0.01951), (0.09785, -0.07989, 0.01951), (-0.0354, 0.08573, 0.03827), (0.01283, 0.06784, 0.03827), (0.04709, 0.04186, 0.03827), (0.06977, 0.01091, 0.03827), (0.08325, -0.02188, 0.03827), (0.08992, -0.05339, 0.03827), (0.09217, -0.08047, 0.03827), (-0.0385, 0.07681, 0.05556), (0.007413, 0.05978, 0.05556), (0.04003, 0.03505, 0.05556), (0.06162, 0.005581, 0.05556), (0.07445, -0.02564, 0.05556), (0.0808, -0.05562, 0.05556), (0.08294, -0.08141, 0.05556), (-0.04268, 0.0648, 0.07071), (0.0001198, 0.04893, 0.07071), (0.03052, 0.02588, 0.07071), (0.05064, -0.001588, 0.07071), (0.0626, -0.03069, 0.07071), (0.06852, -0.05864, 0.07071), (0.07052, -0.08267, 0.07071), (-0.04777, 0.05017, 0.08315), (-0.008767, 0.03571, 0.08315), (0.01893, 0.0147, 0.08315), (0.03727, -0.01032, 0.08315), (0.04817, -0.03684, 0.08315), (0.05356, -0.06231, 0.08315), (0.05538, -0.08421, 0.08315), (-0.05357, 0.03348, 0.09239), (-0.01891, 0.02063, 0.09239), (0.005716, 0.001955, 0.09239), (0.02201, -0.02029, 0.09239), (0.0317, -0.04386, 0.09239), (0.03649, -0.0665, 0.09239), (0.03811, -0.08596, 0.09239), (0.01937, -0.08787, 0.09808), (0.01798, -0.07104, 0.09808), (0.01383, -0.05148, 0.09808), (0.005459, -0.03111, 0.09808), (-0.008626, -0.01188, 0.09808), (-0.02991, 0.004263, 0.09808), (-0.05987, 0.01537, 0.09808)], [], [(0, 1, 3, 2), (2, 3, 5, 4), (4, 5, 7, 6), (6, 7, 9, 8), (8, 9, 11, 10), (10, 11, 13, 12), (12, 13, 15, 14), (14, 15, 17, 16), (16, 17, 19, 18), (18, 19, 21, 20), (20, 21, 23, 22), (22, 23, 25, 24), (24, 25, 27, 26), (26, 27, 29, 28), (28, 29, 31, 30), (30, 31, 33, 32), (32, 33, 35, 34), (34, 35, 37, 36), (36, 37, 39, 38), (38, 39, 41, 40), (40, 41, 43, 42), (42, 43, 45, 44), (44, 45, 47, 46), (46, 47, 49, 48), (48, 49, 51, 50), (50, 51, 53, 52), (52, 53, 55, 54), (54, 55, 57, 56), (56, 57, 59, 58), (58, 59, 61, 60), (125, 123, 337, 344), (60, 61, 63, 62), (62, 63, 1, 0), (0, 2, 4, 6, 8, 10, 12, 14, 16, 18, 20, 22, 24, 26, 28, 30, 32, 34, 36, 38, 40, 42, 44, 46, 48, 50, 52, 54, 56, 58, 60, 62), (64, 65, 67, 66), (66, 67, 69, 68), (68, 69, 71, 70), (70, 71, 73, 72), (72, 73, 75, 74), (74, 75, 77, 76), (76, 77, 79, 78), (78, 79, 81, 80), (80, 81, 83, 82), (82, 83, 85, 84), (84, 85, 87, 86), (86, 87, 89, 88), (88, 89, 91, 90), (90, 91, 93, 92), (92, 93, 95, 94), (94, 95, 97, 96), (96, 97, 99, 98), (98, 99, 101, 100), (100, 101, 103, 102), (102, 103, 105, 104), (104, 105, 107, 106), (106, 107, 109, 108), (108, 109, 111, 110), (110, 111, 113, 112), (112, 113, 115, 114), (114, 115, 117, 116), (116, 117, 119, 118), (118, 119, 121, 120), (120, 121, 123, 122), (122, 123, 125, 124), (127, 125, 344, 345), (124, 125, 127, 126), (126, 127, 65, 64), (64, 66, 68, 70, 72, 74, 76, 78, 80, 82, 84, 86, 88, 90, 92, 94, 96, 98, 100, 102, 104, 106, 108, 110, 112, 114, 116, 118, 120, 122, 124, 126), (123, 121, 330, 337), (121, 119, 323, 330), (119, 117, 316, 323), (117, 115, 309, 316), (115, 113, 302, 309), (113, 111, 295, 302), (111, 109, 288, 295), (109, 107, 281, 288), (107, 105, 274, 281), (105, 103, 267, 274), (103, 101, 260, 267), (101, 99, 253, 260), (99, 97, 246, 253), (97, 95, 239, 246), (95, 93, 232, 239), (93, 91, 225, 232), (91, 89, 218, 225), (89, 87, 211, 218), (87, 85, 204, 211), (85, 83, 197, 204), (83, 81, 190, 197), (81, 79, 183, 190), (79, 77, 176, 183), (77, 75, 169, 176), (75, 73, 162, 169), (73, 71, 155, 162), (71, 69, 148, 155), (69, 67, 141, 148), (67, 65, 134, 141), (65, 127, 345, 134), (141, 134, 133, 140), (140, 133, 132, 139), (139, 132, 131, 138), (138, 131, 130, 137), (137, 130, 129, 136), (136, 129, 128, 135), (135, 128, 1, 63), (148, 141, 140, 147), (147, 140, 139, 146), (146, 139, 138, 145), (145, 138, 137, 144), (144, 137, 136, 143), (143, 136, 135, 142), (142, 135, 63, 61), (155, 148, 147, 154), (154, 147, 146, 153), (153, 146, 145, 152), (152, 145, 144, 151), (151, 144, 143, 150), (150, 143, 142, 149), (149, 142, 61, 59), (162, 155, 154, 161), (161, 154, 153, 160), (160, 153, 152, 159), (159, 152, 151, 158), (158, 151, 150, 157), (157, 150, 149, 156), (156, 149, 59, 57), (169, 162, 161, 168), (168, 161, 160, 167), (167, 160, 159, 166), (166, 159, 158, 165), (165, 158, 157, 164), (164, 157, 156, 163), (163, 156, 57, 55), (176, 169, 168, 175), (175, 168, 167, 174), (174, 167, 166, 173), (173, 166, 165, 172), (172, 165, 164, 171), (171, 164, 163, 170), (170, 163, 55, 53), (183, 176, 175, 182), (182, 175, 174, 181), (181, 174, 173, 180), (180, 173, 172, 179), (179, 172, 171, 178), (178, 171, 170, 177), (177, 170, 53, 51), (190, 183, 182, 189), (189, 182, 181, 188), (188, 181, 180, 187), (187, 180, 179, 186), (186, 179, 178, 185), (185, 178, 177, 184), (184, 177, 51, 49), (197, 190, 189, 196), (196, 189, 188, 195), (195, 188, 187, 194), (194, 187, 186, 193), (193, 186, 185, 192), (192, 185, 184, 191), (191, 184, 49, 47), (204, 197, 196, 203), (203, 196, 195, 202), (202, 195, 194, 201), (201, 194, 193, 200), (200, 193, 192, 199), (199, 192, 191, 198), (198, 191, 47, 45), (211, 204, 203, 210), (210, 203, 202, 209), (209, 202, 201, 208), (208, 201, 200, 207), (207, 200, 199, 206), (206, 199, 198, 205), (205, 198, 45, 43), (218, 211, 210, 217), (217, 210, 209, 216), (216, 209, 208, 215), (215, 208, 207, 214), (214, 207, 206, 213), (213, 206, 205, 212), (212, 205, 43, 41), (225, 218, 217, 224), (224, 217, 216, 223), (223, 216, 215, 222), (222, 215, 214, 221), (221, 214, 213, 220), (220, 213, 212, 219), (219, 212, 41, 39), (232, 225, 224, 231), (231, 224, 223, 230), (230, 223, 222, 229), (229, 222, 221, 228), (228, 221, 220, 227), (227, 220, 219, 226), (226, 219, 39, 37), (239, 232, 231, 238), (238, 231, 230, 237), (237, 230, 229, 236), (236, 229, 228, 235), (235, 228, 227, 234), (234, 227, 226, 233), (233, 226, 37, 35), (246, 239, 238, 245), (245, 238, 237, 244), (244, 237, 236, 243), (243, 236, 235, 242), (242, 235, 234, 241), (241, 234, 233, 240), (240, 233, 35, 33), (253, 246, 245, 252), (252, 245, 244, 251), (251, 244, 243, 250), (250, 243, 242, 249), (249, 242, 241, 248), (248, 241, 240, 247), (247, 240, 33, 31), (260, 253, 252, 259), (259, 252, 251, 258), (258, 251, 250, 257), (257, 250, 249, 256), (256, 249, 248, 255), (255, 248, 247, 254), (254, 247, 31, 29), (267, 260, 259, 266), (266, 259, 258, 265), (265, 258, 257, 264), (264, 257, 256, 263), (263, 256, 255, 262), (262, 255, 254, 261), (261, 254, 29, 27), (274, 267, 266, 273), (273, 266, 265, 272), (272, 265, 264, 271), (271, 264, 263, 270), (270, 263, 262, 269), (269, 262, 261, 268), (268, 261, 27, 25), (281, 274, 273, 280), (280, 273, 272, 279), (279, 272, 271, 278), (278, 271, 270, 277), (277, 270, 269, 276), (276, 269, 268, 275), (275, 268, 25, 23), (288, 281, 280, 287), (287, 280, 279, 286), (286, 279, 278, 285), (285, 278, 277, 284), (284, 277, 276, 283), (283, 276, 275, 282), (282, 275, 23, 21), (295, 288, 287, 294), (294, 287, 286, 293), (293, 286, 285, 292), (292, 285, 284, 291), (291, 284, 283, 290), (290, 283, 282, 289), (289, 282, 21, 19), (302, 295, 294, 301), (301, 294, 293, 300), (300, 293, 292, 299), (299, 292, 291, 298), (298, 291, 290, 297), (297, 290, 289, 296), (296, 289, 19, 17), (309, 302, 301, 308), (308, 301, 300, 307), (307, 300, 299, 306), (306, 299, 298, 305), (305, 298, 297, 304), (304, 297, 296, 303), (303, 296, 17, 15), (316, 309, 308, 315), (315, 308, 307, 314), (314, 307, 306, 313), (313, 306, 305, 312), (312, 305, 304, 311), (311, 304, 303, 310), (310, 303, 15, 13), (323, 316, 315, 322), (322, 315, 314, 321), (321, 314, 313, 320), (320, 313, 312, 319), (319, 312, 311, 318), (318, 311, 310, 317), (317, 310, 13, 11), (330, 323, 322, 329), (329, 322, 321, 328), (328, 321, 320, 327), (327, 320, 319, 326), (326, 319, 318, 325), (325, 318, 317, 324), (324, 317, 11, 9), (337, 330, 329, 336), (336, 329, 328, 335), (335, 328, 327, 334), (334, 327, 326, 333), (333, 326, 325, 332), (332, 325, 324, 331), (331, 324, 9, 7), (344, 337, 336, 343), (343, 336, 335, 342), (342, 335, 334, 341), (341, 334, 333, 340), (340, 333, 332, 339), (339, 332, 331, 338), (338, 331, 7, 5), (345, 344, 343, 346), (346, 343, 342, 347), (347, 342, 341, 348), (348, 341, 340, 349), (349, 340, 339, 350), (350, 339, 338, 351), (351, 338, 5, 3), (134, 345, 346, 133), (133, 346, 347, 132), (132, 347, 348, 131), (131, 348, 349, 130), (130, 349, 350, 129), (129, 350, 351, 128), (128, 351, 3, 1)])
_uv = me_cylinder_007.uv_layers.new(name='UVMap')
_uv.uv.foreach_set('vector', [1.0, 0.5, 1.0, 1.0, 0.9688, 1.0, 0.9688, 0.5, 0.9688, 0.5, 0.9688, 1.0, 0.9375, 1.0, 0.9375, 0.5, 0.9375, 0.5, 0.9375, 1.0, 0.9062, 1.0, 0.9062, 0.5, 0.9062, 0.5, 0.9062, 1.0, 0.875, 1.0, 0.875, 0.5, 0.875, 0.5, 0.875, 1.0, 0.8438, 1.0, 0.8438, 0.5, 0.8438, 0.5, 0.8438, 1.0, 0.8125, 1.0, 0.8125, 0.5, 0.8125, 0.5, 0.8125, 1.0, 0.7812, 1.0, 0.7812, 0.5, 0.7812, 0.5, 0.7812, 1.0, 0.75, 1.0, 0.75, 0.5, 0.75, 0.5, 0.75, 1.0, 0.7188, 1.0, 0.7188, 0.5, 0.7188, 0.5, 0.7188, 1.0, 0.6875, 1.0, 0.6875, 0.5, 0.6875, 0.5, 0.6875, 1.0, 0.6562, 1.0, 0.6562, 0.5, 0.6562, 0.5, 0.6562, 1.0, 0.625, 1.0, 0.625, 0.5, 0.625, 0.5, 0.625, 1.0, 0.5938, 1.0, 0.5938, 0.5, 0.5938, 0.5, 0.5938, 1.0, 0.5625, 1.0, 0.5625, 0.5, 0.5625, 0.5, 0.5625, 1.0, 0.5312, 1.0, 0.5312, 0.5, 0.5312, 0.5, 0.5312, 1.0, 0.5, 1.0, 0.5, 0.5, 0.5, 0.5, 0.5, 1.0, 0.4688, 1.0, 0.4688, 0.5, 0.4688, 0.5, 0.4688, 1.0, 0.4375, 1.0, 0.4375, 0.5, 0.4375, 0.5, 0.4375, 1.0, 0.4062, 1.0, 0.4062, 0.5, 0.4062, 0.5, 0.4062, 1.0, 0.375, 1.0, 0.375, 0.5, 0.375, 0.5, 0.375, 1.0, 0.3438, 1.0, 0.3438, 0.5, 0.3438, 0.5, 0.3438, 1.0, 0.3125, 1.0, 0.3125, 0.5, 0.3125, 0.5, 0.3125, 1.0, 0.2812, 1.0, 0.2812, 0.5, 0.2812, 0.5, 0.2812, 1.0, 0.25, 1.0, 0.25, 0.5, 0.25, 0.5, 0.25, 1.0, 0.2188, 1.0, 0.2188, 0.5, 0.2188, 0.5, 0.2188, 1.0, 0.1875, 1.0, 0.1875, 0.5, 0.1875, 0.5, 0.1875, 1.0, 0.1562, 1.0, 0.1562, 0.5, 0.1562, 0.5, 0.1562, 1.0, 0.125, 1.0, 0.125, 0.5, 0.125, 0.5, 0.125, 1.0, 0.09375, 1.0, 0.09375, 0.5, 0.09375, 0.5, 0.09375, 1.0, 0.0625, 1.0, 0.0625, 0.5, 0.0625, 1.0, 0.09375, 1.0, 0.1953, 1.0, 0.1719, 1.0, 0.0625, 0.5, 0.0625, 1.0, 0.03125, 1.0, 0.03125, 0.5, 0.03125, 0.5, 0.03125, 1.0, 0.0, 1.0, 0.0, 0.5, 0.75, 0.49, 0.7968, 0.4854, 0.8418, 0.4717, 0.8833, 0.4496, 0.9197, 0.4197, 0.9496, 0.3833, 0.9717, 0.3418, 0.9854, 0.2968, 0.99, 0.25, 0.9854, 0.2032, 0.9717, 0.1582, 0.9496, 0.1167, 0.9197, 0.08029, 0.8833, 0.05045, 0.8418, 0.02827, 0.7968, 0.01461, 0.75, 0.01, 0.7032, 0.01461, 0.6582, 0.02827, 0.6167, 0.05045, 0.5803, 0.08029, 0.5504, 0.1167, 0.5283, 0.1582, 0.5146, 0.2032, 0.51, 0.25, 0.5146, 0.2968, 0.5283, 0.3418, 0.5504, 0.3833, 0.5803, 0.4197, 0.6167, 0.4496, 0.6582, 0.4717, 0.7032, 0.4854, 1.0, 0.5, 1.0, 1.0, 0.9688, 1.0, 0.9688, 0.5, 0.9688, 0.5, 0.9688, 1.0, 0.9375, 1.0, 0.9375, 0.5, 0.9375, 0.5, 0.9375, 1.0, 0.9062, 1.0, 0.9062, 0.5, 0.9062, 0.5, 0.9062, 1.0, 0.875, 1.0, 0.875, 0.5, 0.875, 0.5, 0.875, 1.0, 0.8438, 1.0, 0.8438, 0.5, 0.8438, 0.5, 0.8438, 1.0, 0.8125, 1.0, 0.8125, 0.5, 0.8125, 0.5, 0.8125, 1.0, 0.7812, 1.0, 0.7812, 0.5, 0.7812, 0.5, 0.7812, 1.0, 0.75, 1.0, 0.75, 0.5, 0.75, 0.5, 0.75, 1.0, 0.7188, 1.0, 0.7188, 0.5, 0.7188, 0.5, 0.7188, 1.0, 0.6875, 1.0, 0.6875, 0.5, 0.6875, 0.5, 0.6875, 1.0, 0.6562, 1.0, 0.6562, 0.5, 0.6562, 0.5, 0.6562, 1.0, 0.625, 1.0, 0.625, 0.5, 0.625, 0.5, 0.625, 1.0, 0.5938, 1.0, 0.5938, 0.5, 0.5938, 0.5, 0.5938, 1.0, 0.5625, 1.0, 0.5625, 0.5, 0.5625, 0.5, 0.5625, 1.0, 0.5312, 1.0, 0.5312, 0.5, 0.5312, 0.5, 0.5312, 1.0, 0.5, 1.0, 0.5, 0.5, 0.5, 0.5, 0.5, 1.0, 0.4688, 1.0, 0.4688, 0.5, 0.4688, 0.5, 0.4688, 1.0, 0.4375, 1.0, 0.4375, 0.5, 0.4375, 0.5, 0.4375, 1.0, 0.4062, 1.0, 0.4062, 0.5, 0.4062, 0.5, 0.4062, 1.0, 0.375, 1.0, 0.375, 0.5, 0.375, 0.5, 0.375, 1.0, 0.3438, 1.0, 0.3438, 0.5, 0.3438, 0.5, 0.3438, 1.0, 0.3125, 1.0, 0.3125, 0.5, 0.3125, 0.5, 0.3125, 1.0, 0.2812, 1.0, 0.2812, 0.5, 0.2812, 0.5, 0.2812, 1.0, 0.25, 1.0, 0.25, 0.5, 0.25, 0.5, 0.25, 1.0, 0.2188, 1.0, 0.2188, 0.5, 0.2188, 0.5, 0.2188, 1.0, 0.1875, 1.0, 0.1875, 0.5, 0.1875, 0.5, 0.1875, 1.0, 0.1562, 1.0, 0.1562, 0.5, 0.1562, 0.5, 0.1562, 1.0, 0.125, 1.0, 0.125, 0.5, 0.125, 0.5, 0.125, 1.0, 0.09375, 1.0, 0.09375, 0.5, 0.09375, 0.5, 0.09375, 1.0, 0.0625, 1.0, 0.0625, 0.5, 0.03125, 1.0, 0.0625, 1.0, 0.1719, 1.0, 0.1484, 1.0, 0.0625, 0.5, 0.0625, 1.0, 0.03125, 1.0, 0.03125, 0.5, 0.03125, 0.5, 0.03125, 1.0, 0.0, 1.0, 0.0, 0.5, 0.75, 0.49, 0.7968, 0.4854, 0.8418, 0.4717, 0.8833, 0.4496, 0.9197, 0.4197, 0.9496, 0.3833, 0.9717, 0.3418, 0.9854, 0.2968, 0.99, 0.25, 0.9854, 0.2032, 0.9717, 0.1582, 0.9496, 0.1167, 0.9197, 0.08029, 0.8833, 0.05045, 0.8418, 0.02827, 0.7968, 0.01461, 0.75, 0.01, 0.7032, 0.01461, 0.6582, 0.02827, 0.6167, 0.05045, 0.5803, 0.08029, 0.5504, 0.1167, 0.5283, 0.1582, 0.5146, 0.2032, 0.51, 0.25, 0.5146, 0.2968, 0.5283, 0.3418, 0.5504, 0.3833, 0.5803, 0.4197, 0.6167, 0.4496, 0.6582, 0.4717, 0.7032, 0.4854, 0.09375, 1.0, 0.125, 1.0, 0.2187, 1.0, 0.1953, 1.0, 0.125, 1.0, 0.1562, 1.0, 0.2422, 1.0, 0.2187, 1.0, 0.1562, 1.0, 0.1875, 1.0, 0.2656, 1.0, 0.2422, 1.0, 0.1875, 1.0, 0.2188, 1.0, 0.2891, 1.0, 0.2656, 1.0, 0.2188, 1.0, 0.25, 1.0, 0.3125, 1.0, 0.2891, 1.0, 0.25, 1.0, 0.2812, 1.0, 0.3359, 1.0, 0.3125, 1.0, 0.2812, 1.0, 0.3125, 1.0, 0.3594, 1.0, 0.3359, 1.0, 0.3125, 1.0, 0.3438, 1.0, 0.3828, 1.0, 0.3594, 1.0, 0.3438, 1.0, 0.375, 1.0, 0.4062, 1.0, 0.3828, 1.0, 0.375, 1.0, 0.4062, 1.0, 0.4297, 1.0, 0.4062, 1.0, 0.4062, 1.0, 0.4375, 1.0, 0.4531, 1.0, 0.4297, 1.0, 0.4375, 1.0, 0.4688, 1.0, 0.4766, 1.0, 0.4531, 1.0, 0.4688, 1.0, 0.5, 1.0, 0.5, 1.0, 0.4766, 1.0, 0.5, 1.0, 0.5312, 1.0, 0.5234, 1.0, 0.5, 1.0, 0.5312, 1.0, 0.5625, 1.0, 0.5469, 1.0, 0.5234, 1.0, 0.5625, 1.0, 0.5938, 1.0, 0.5703, 1.0, 0.5469, 1.0, 0.5938, 1.0, 0.625, 1.0, 0.5938, 1.0, 0.5703, 1.0, 0.625, 1.0, 0.6562, 1.0, 0.6172, 1.0, 0.5938, 1.0, 0.6562, 1.0, 0.6875, 1.0, 0.6406, 1.0, 0.6172, 1.0, 0.6875, 1.0, 0.7188, 1.0, 0.6641, 1.0, 0.6406, 1.0, 0.7188, 1.0, 0.75, 1.0, 0.6875, 1.0, 0.6641, 1.0, 0.75, 1.0, 0.7812, 1.0, 0.7109, 1.0, 0.6875, 1.0, 0.7812, 1.0, 0.8125, 1.0, 0.7344, 1.0, 0.7109, 1.0, 0.8125, 1.0, 0.8438, 1.0, 0.7578, 1.0, 0.7344, 1.0, 0.8438, 1.0, 0.875, 1.0, 0.7812, 1.0, 0.7578, 1.0, 0.875, 1.0, 0.9062, 1.0, 0.8047, 1.0, 0.7812, 1.0, 0.9062, 1.0, 0.9375, 1.0, 0.8281, 1.0, 0.8047, 1.0, 0.9375, 1.0, 0.9688, 1.0, 0.8516, 1.0, 0.8281, 1.0, 0.9688, 1.0, 1.0, 1.0, 0.875, 1.0, 0.8516, 1.0, 0.0, 1.0, 0.03125, 1.0, 0.1484, 1.0, 0.125, 1.0, 0.8516, 1.0, 0.875, 1.0, 0.75, 1.0, 0.7344, 1.0, 0.7344, 1.0, 0.75, 1.0, 0.625, 1.0, 0.6172, 1.0, 0.6172, 1.0, 0.625, 1.0, 0.5, 1.0, 0.5, 1.0, 0.5, 1.0, 0.5, 1.0, 0.375, 1.0, 0.3828, 1.0, 0.3828, 1.0, 0.375, 1.0, 0.25, 1.0, 0.2656, 1.0, 0.2656, 1.0, 0.25, 1.0, 0.125, 1.0, 0.1484, 1.0, 0.1484, 1.0, 0.125, 1.0, 0.0, 1.0, 0.03125, 1.0, 0.8281, 1.0, 0.8516, 1.0, 0.7344, 1.0, 0.7188, 1.0, 0.7188, 1.0, 0.7344, 1.0, 0.6172, 1.0, 0.6094, 1.0, 0.6094, 1.0, 0.6172, 1.0, 0.5, 1.0, 0.5, 1.0, 0.5, 1.0, 0.5, 1.0, 0.3828, 1.0, 0.3906, 1.0, 0.3906, 1.0, 0.3828, 1.0, 0.2656, 1.0, 0.2812, 1.0, 0.2812, 1.0, 0.2656, 1.0, 0.1484, 1.0, 0.1719, 1.0, 0.1719, 1.0, 0.1484, 1.0, 0.03125, 1.0, 0.0625, 1.0, 0.8047, 1.0, 0.8281, 1.0, 0.7188, 1.0, 0.7031, 1.0, 0.7031, 1.0, 0.7188, 1.0, 0.6094, 1.0, 0.6016, 1.0, 0.6016, 1.0, 0.6094, 1.0, 0.5, 1.0, 0.5, 1.0, 0.5, 1.0, 0.5, 1.0, 0.3906, 1.0, 0.3984, 1.0, 0.3984, 1.0, 0.3906, 1.0, 0.2812, 1.0, 0.2969, 1.0, 0.2969, 1.0, 0.2812, 1.0, 0.1719, 1.0, 0.1953, 1.0, 0.1953, 1.0, 0.1719, 1.0, 0.0625, 1.0, 0.09375, 1.0, 0.7812, 1.0, 0.8047, 1.0, 0.7031, 1.0, 0.6875, 1.0, 0.6875, 1.0, 0.7031, 1.0, 0.6016, 1.0, 0.5938, 1.0, 0.5938, 1.0, 0.6016, 1.0, 0.5, 1.0, 0.5, 1.0, 0.5, 1.0, 0.5, 1.0, 0.3984, 1.0, 0.4062, 1.0, 0.4062, 1.0, 0.3984, 1.0, 0.2969, 1.0, 0.3125, 1.0, 0.3125, 1.0, 0.2969, 1.0, 0.1953, 1.0, 0.2188, 1.0, 0.2188, 1.0, 0.1953, 1.0, 0.09375, 1.0, 0.125, 1.0, 0.7578, 1.0, 0.7812, 1.0, 0.6875, 1.0, 0.6719, 1.0, 0.6719, 1.0, 0.6875, 1.0, 0.5938, 1.0, 0.5859, 1.0, 0.5859, 1.0, 0.5938, 1.0, 0.5, 1.0, 0.5, 1.0, 0.5, 1.0, 0.5, 1.0, 0.4062, 1.0, 0.4141, 1.0, 0.4141, 1.0, 0.4062, 1.0, 0.3125, 1.0, 0.3281, 1.0, 0.3281, 1.0, 0.3125, 1.0, 0.2188, 1.0, 0.2422, 1.0, 0.2422, 1.0, 0.2188, 1.0, 0.125, 1.0, 0.1562, 1.0, 0.7344, 1.0, 0.7578, 1.0, 0.6719, 1.0, 0.6562, 1.0, 0.6562, 1.0, 0.6719, 1.0, 0.5859, 1.0, 0.5781, 1.0, 0.5781, 1.0, 0.5859, 1.0, 0.5, 1.0, 0.5, 1.0, 0.5, 1.0, 0.5, 1.0, 0.4141, 1.0, 0.4219, 1.0, 0.4219, 1.0, 0.4141, 1.0, 0.3281, 1.0, 0.3438, 1.0, 0.3438, 1.0, 0.3281, 1.0, 0.2422, 1.0, 0.2656, 1.0, 0.2656, 1.0, 0.2422, 1.0, 0.1562, 1.0, 0.1875, 1.0, 0.7109, 1.0, 0.7344, 1.0, 0.6562, 1.0, 0.6406, 1.0, 0.6406, 1.0, 0.6562, 1.0, 0.5781, 1.0, 0.5703, 1.0, 0.5703, 1.0, 0.5781, 1.0, 0.5, 1.0, 0.5, 1.0, 0.5, 1.0, 0.5, 1.0, 0.4219, 1.0, 0.4297, 1.0, 0.4297, 1.0, 0.4219, 1.0, 0.3438, 1.0, 0.3594, 1.0, 0.3594, 1.0, 0.3438, 1.0, 0.2656, 1.0, 0.2891, 1.0, 0.2891, 1.0, 0.2656, 1.0, 0.1875, 1.0, 0.2188, 1.0, 0.6875, 1.0, 0.7109, 1.0, 0.6406, 1.0, 0.625, 1.0, 0.625, 1.0, 0.6406, 1.0, 0.5703, 1.0, 0.5625, 1.0, 0.5625, 1.0, 0.5703, 1.0, 0.5, 1.0, 0.5, 1.0, 0.5, 1.0, 0.5, 1.0, 0.4297, 1.0, 0.4375, 1.0, 0.4375, 1.0, 0.4297, 1.0, 0.3594, 1.0, 0.375, 1.0, 0.375, 1.0, 0.3594, 1.0, 0.2891, 1.0, 0.3125, 1.0, 0.3125, 1.0, 0.2891, 1.0, 0.2188, 1.0, 0.25, 1.0, 0.6641, 1.0, 0.6875, 1.0, 0.625, 1.0, 0.6094, 1.0, 0.6094, 1.0, 0.625, 1.0, 0.5625, 1.0, 0.5547, 1.0, 0.5547, 1.0, 0.5625, 1.0, 0.5, 1.0, 0.5, 1.0, 0.5, 1.0, 0.5, 1.0, 0.4375, 1.0, 0.4453, 1.0, 0.4453, 1.0, 0.4375, 1.0, 0.375, 1.0, 0.3906, 1.0, 0.3906, 1.0, 0.375, 1.0, 0.3125, 1.0, 0.3359, 1.0, 0.3359, 1.0, 0.3125, 1.0, 0.25, 1.0, 0.2812, 1.0, 0.6406, 1.0, 0.6641, 1.0, 0.6094, 1.0, 0.5938, 1.0, 0.5938, 1.0, 0.6094, 1.0, 0.5547, 1.0, 0.5469, 1.0, 0.5469, 1.0, 0.5547, 1.0, 0.5, 1.0, 0.5, 1.0, 0.5, 1.0, 0.5, 1.0, 0.4453, 1.0, 0.4531, 1.0, 0.4531, 1.0, 0.4453, 1.0, 0.3906, 1.0, 0.4063, 1.0, 0.4063, 1.0, 0.3906, 1.0, 0.3359, 1.0, 0.3594, 1.0, 0.3594, 1.0, 0.3359, 1.0, 0.2812, 1.0, 0.3125, 1.0, 0.6172, 1.0, 0.6406, 1.0, 0.5938, 1.0, 0.5781, 1.0, 0.5781, 1.0, 0.5938, 1.0, 0.5469, 1.0, 0.5391, 1.0, 0.5391, 1.0, 0.5469, 1.0, 0.5, 1.0, 0.5, 1.0, 0.5, 1.0, 0.5, 1.0, 0.4531, 1.0, 0.4609, 1.0, 0.4609, 1.0, 0.4531, 1.0, 0.4063, 1.0, 0.4219, 1.0, 0.4219, 1.0, 0.4063, 1.0, 0.3594, 1.0, 0.3828, 1.0, 0.3828, 1.0, 0.3594, 1.0, 0.3125, 1.0, 0.3438, 1.0, 0.5938, 1.0, 0.6172, 1.0, 0.5781, 1.0, 0.5625, 1.0, 0.5625, 1.0, 0.5781, 1.0, 0.5391, 1.0, 0.5312, 1.0, 0.5312, 1.0, 0.5391, 1.0, 0.5, 1.0, 0.5, 1.0, 0.5, 1.0, 0.5, 1.0, 0.4609, 1.0, 0.4688, 1.0, 0.4688, 1.0, 0.4609, 1.0, 0.4219, 1.0, 0.4375, 1.0, 0.4375, 1.0, 0.4219, 1.0, 0.3828, 1.0, 0.4062, 1.0, 0.4062, 1.0, 0.3828, 1.0, 0.3438, 1.0, 0.375, 1.0, 0.5703, 1.0, 0.5938, 1.0, 0.5625, 1.0, 0.5469, 1.0, 0.5469, 1.0, 0.5625, 1.0, 0.5312, 1.0, 0.5234, 1.0, 0.5234, 1.0, 0.5312, 1.0, 0.5, 1.0, 0.5, 1.0, 0.5, 1.0, 0.5, 1.0, 0.4688, 1.0, 0.4766, 1.0, 0.4766, 1.0, 0.4688, 1.0, 0.4375, 1.0, 0.4531, 1.0, 0.4531, 1.0, 0.4375, 1.0, 0.4062, 1.0, 0.4297, 1.0, 0.4297, 1.0, 0.4062, 1.0, 0.375, 1.0, 0.4062, 1.0, 0.5469, 1.0, 0.5703, 1.0, 0.5469, 1.0, 0.5312, 1.0, 0.5312, 1.0, 0.5469, 1.0, 0.5234, 1.0, 0.5156, 1.0, 0.5156, 1.0, 0.5234, 1.0, 0.5, 1.0, 0.5, 1.0, 0.5, 1.0, 0.5, 1.0, 0.4766, 1.0, 0.4844, 1.0, 0.4844, 1.0, 0.4766, 1.0, 0.4531, 1.0, 0.4688, 1.0, 0.4688, 1.0, 0.4531, 1.0, 0.4297, 1.0, 0.4531, 1.0, 0.4531, 1.0, 0.4297, 1.0, 0.4062, 1.0, 0.4375, 1.0, 0.5234, 1.0, 0.5469, 1.0, 0.5312, 1.0, 0.5156, 1.0, 0.5156, 1.0, 0.5312, 1.0, 0.5156, 1.0, 0.5078, 1.0, 0.5078, 1.0, 0.5156, 1.0, 0.5, 1.0, 0.5, 1.0, 0.5, 1.0, 0.5, 1.0, 0.4844, 1.0, 0.4922, 1.0, 0.4922, 1.0, 0.4844, 1.0, 0.4688, 1.0, 0.4844, 1.0, 0.4844, 1.0, 0.4688, 1.0, 0.4531, 1.0, 0.4766, 1.0, 0.4766, 1.0, 0.4531, 1.0, 0.4375, 1.0, 0.4688, 1.0, 0.5, 1.0, 0.5234, 1.0, 0.5156, 1.0, 0.5, 1.0, 0.5, 1.0, 0.5156, 1.0, 0.5078, 1.0, 0.5, 1.0, 0.5, 1.0, 0.5078, 1.0, 0.5, 1.0, 0.5, 1.0, 0.5, 1.0, 0.5, 1.0, 0.4922, 1.0, 0.5, 1.0, 0.5, 1.0, 0.4922, 1.0, 0.4844, 1.0, 0.5, 1.0, 0.5, 1.0, 0.4844, 1.0, 0.4766, 1.0, 0.5, 1.0, 0.5, 1.0, 0.4766, 1.0, 0.4688, 1.0, 0.5, 1.0, 0.4766, 1.0, 0.5, 1.0, 0.5, 1.0, 0.4844, 1.0, 0.4844, 1.0, 0.5, 1.0, 0.5, 1.0, 0.4922, 1.0, 0.4922, 1.0, 0.5, 1.0, 0.5, 1.0, 0.5, 1.0, 0.5, 1.0, 0.5, 1.0, 0.5, 1.0, 0.5078, 1.0, 0.5078, 1.0, 0.5, 1.0, 0.5, 1.0, 0.5156, 1.0, 0.5156, 1.0, 0.5, 1.0, 0.5, 1.0, 0.5234, 1.0, 0.5234, 1.0, 0.5, 1.0, 0.5, 1.0, 0.5312, 1.0, 0.4531, 1.0, 0.4766, 1.0, 0.4844, 1.0, 0.4688, 1.0, 0.4688, 1.0, 0.4844, 1.0, 0.4922, 1.0, 0.4844, 1.0, 0.4844, 1.0, 0.4922, 1.0, 0.5, 1.0, 0.5, 1.0, 0.5, 1.0, 0.5, 1.0, 0.5078, 1.0, 0.5156, 1.0, 0.5156, 1.0, 0.5078, 1.0, 0.5156, 1.0, 0.5312, 1.0, 0.5312, 1.0, 0.5156, 1.0, 0.5234, 1.0, 0.5469, 1.0, 0.5469, 1.0, 0.5234, 1.0, 0.5312, 1.0, 0.5625, 1.0, 0.4297, 1.0, 0.4531, 1.0, 0.4688, 1.0, 0.4531, 1.0, 0.4531, 1.0, 0.4688, 1.0, 0.4844, 1.0, 0.4766, 1.0, 0.4766, 1.0, 0.4844, 1.0, 0.5, 1.0, 0.5, 1.0, 0.5, 1.0, 0.5, 1.0, 0.5156, 1.0, 0.5234, 1.0, 0.5234, 1.0, 0.5156, 1.0, 0.5312, 1.0, 0.5469, 1.0, 0.5469, 1.0, 0.5312, 1.0, 0.5469, 1.0, 0.5703, 1.0, 0.5703, 1.0, 0.5469, 1.0, 0.5625, 1.0, 0.5938, 1.0, 0.4062, 1.0, 0.4297, 1.0, 0.4531, 1.0, 0.4375, 1.0, 0.4375, 1.0, 0.4531, 1.0, 0.4766, 1.0, 0.4688, 1.0, 0.4688, 1.0, 0.4766, 1.0, 0.5, 1.0, 0.5, 1.0, 0.5, 1.0, 0.5, 1.0, 0.5234, 1.0, 0.5312, 1.0, 0.5312, 1.0, 0.5234, 1.0, 0.5469, 1.0, 0.5625, 1.0, 0.5625, 1.0, 0.5469, 1.0, 0.5703, 1.0, 0.5938, 1.0, 0.5938, 1.0, 0.5703, 1.0, 0.5938, 1.0, 0.625, 1.0, 0.3828, 1.0, 0.4062, 1.0, 0.4375, 1.0, 0.4219, 1.0, 0.4219, 1.0, 0.4375, 1.0, 0.4688, 1.0, 0.4609, 1.0, 0.4609, 1.0, 0.4688, 1.0, 0.5, 1.0, 0.5, 1.0, 0.5, 1.0, 0.5, 1.0, 0.5312, 1.0, 0.5391, 1.0, 0.5391, 1.0, 0.5312, 1.0, 0.5625, 1.0, 0.5781, 1.0, 0.5781, 1.0, 0.5625, 1.0, 0.5938, 1.0, 0.6172, 1.0, 0.6172, 1.0, 0.5938, 1.0, 0.625, 1.0, 0.6562, 1.0, 0.3594, 1.0, 0.3828, 1.0, 0.4219, 1.0, 0.4062, 1.0, 0.4062, 1.0, 0.4219, 1.0, 0.4609, 1.0, 0.4531, 1.0, 0.4531, 1.0, 0.4609, 1.0, 0.5, 1.0, 0.5, 1.0, 0.5, 1.0, 0.5, 1.0, 0.5391, 1.0, 0.5469, 1.0, 0.5469, 1.0, 0.5391, 1.0, 0.5781, 1.0, 0.5938, 1.0, 0.5938, 1.0, 0.5781, 1.0, 0.6172, 1.0, 0.6406, 1.0, 0.6406, 1.0, 0.6172, 1.0, 0.6562, 1.0, 0.6875, 1.0, 0.3359, 1.0, 0.3594, 1.0, 0.4062, 1.0, 0.3906, 1.0, 0.3906, 1.0, 0.4062, 1.0, 0.4531, 1.0, 0.4453, 1.0, 0.4453, 1.0, 0.4531, 1.0, 0.5, 1.0, 0.5, 1.0, 0.5, 1.0, 0.5, 1.0, 0.5469, 1.0, 0.5547, 1.0, 0.5547, 1.0, 0.5469, 1.0, 0.5938, 1.0, 0.6094, 1.0, 0.6094, 1.0, 0.5938, 1.0, 0.6406, 1.0, 0.6641, 1.0, 0.6641, 1.0, 0.6406, 1.0, 0.6875, 1.0, 0.7188, 1.0, 0.3125, 1.0, 0.3359, 1.0, 0.3906, 1.0, 0.375, 1.0, 0.375, 1.0, 0.3906, 1.0, 0.4453, 1.0, 0.4375, 1.0, 0.4375, 1.0, 0.4453, 1.0, 0.5, 1.0, 0.5, 1.0, 0.5, 1.0, 0.5, 1.0, 0.5547, 1.0, 0.5625, 1.0, 0.5625, 1.0, 0.5547, 1.0, 0.6094, 1.0, 0.625, 1.0, 0.625, 1.0, 0.6094, 1.0, 0.6641, 1.0, 0.6875, 1.0, 0.6875, 1.0, 0.6641, 1.0, 0.7188, 1.0, 0.75, 1.0, 0.2891, 1.0, 0.3125, 1.0, 0.375, 1.0, 0.3594, 1.0, 0.3594, 1.0, 0.375, 1.0, 0.4375, 1.0, 0.4297, 1.0, 0.4297, 1.0, 0.4375, 1.0, 0.5, 1.0, 0.5, 1.0, 0.5, 1.0, 0.5, 1.0, 0.5625, 1.0, 0.5703, 1.0, 0.5703, 1.0, 0.5625, 1.0, 0.625, 1.0, 0.6406, 1.0, 0.6406, 1.0, 0.625, 1.0, 0.6875, 1.0, 0.7109, 1.0, 0.7109, 1.0, 0.6875, 1.0, 0.75, 1.0, 0.7812, 1.0, 0.2656, 1.0, 0.2891, 1.0, 0.3594, 1.0, 0.3437, 1.0, 0.3437, 1.0, 0.3594, 1.0, 0.4297, 1.0, 0.4219, 1.0, 0.4219, 1.0, 0.4297, 1.0, 0.5, 1.0, 0.5, 1.0, 0.5, 1.0, 0.5, 1.0, 0.5703, 1.0, 0.5781, 1.0, 0.5781, 1.0, 0.5703, 1.0, 0.6406, 1.0, 0.6562, 1.0, 0.6562, 1.0, 0.6406, 1.0, 0.7109, 1.0, 0.7344, 1.0, 0.7344, 1.0, 0.7109, 1.0, 0.7812, 1.0, 0.8125, 1.0, 0.2422, 1.0, 0.2656, 1.0, 0.3437, 1.0, 0.3281, 1.0, 0.3281, 1.0, 0.3437, 1.0, 0.4219, 1.0, 0.4141, 1.0, 0.4141, 1.0, 0.4219, 1.0, 0.5, 1.0, 0.5, 1.0, 0.5, 1.0, 0.5, 1.0, 0.5781, 1.0, 0.5859, 1.0, 0.5859, 1.0, 0.5781, 1.0, 0.6562, 1.0, 0.6719, 1.0, 0.6719, 1.0, 0.6562, 1.0, 0.7344, 1.0, 0.7578, 1.0, 0.7578, 1.0, 0.7344, 1.0, 0.8125, 1.0, 0.8438, 1.0, 0.2187, 1.0, 0.2422, 1.0, 0.3281, 1.0, 0.3125, 1.0, 0.3125, 1.0, 0.3281, 1.0, 0.4141, 1.0, 0.4062, 1.0, 0.4062, 1.0, 0.4141, 1.0, 0.5, 1.0, 0.5, 1.0, 0.5, 1.0, 0.5, 1.0, 0.5859, 1.0, 0.5937, 1.0, 0.5937, 1.0, 0.5859, 1.0, 0.6719, 1.0, 0.6875, 1.0, 0.6875, 1.0, 0.6719, 1.0, 0.7578, 1.0, 0.7812, 1.0, 0.7812, 1.0, 0.7578, 1.0, 0.8438, 1.0, 0.875, 1.0, 0.1953, 1.0, 0.2187, 1.0, 0.3125, 1.0, 0.2969, 1.0, 0.2969, 1.0, 0.3125, 1.0, 0.4062, 1.0, 0.3984, 1.0, 0.3984, 1.0, 0.4062, 1.0, 0.5, 1.0, 0.5, 1.0, 0.5, 1.0, 0.5, 1.0, 0.5937, 1.0, 0.6016, 1.0, 0.6016, 1.0, 0.5937, 1.0, 0.6875, 1.0, 0.7031, 1.0, 0.7031, 1.0, 0.6875, 1.0, 0.7812, 1.0, 0.8047, 1.0, 0.8047, 1.0, 0.7812, 1.0, 0.875, 1.0, 0.9062, 1.0, 0.1719, 1.0, 0.1953, 1.0, 0.2969, 1.0, 0.2813, 1.0, 0.2813, 1.0, 0.2969, 1.0, 0.3984, 1.0, 0.3906, 1.0, 0.3906, 1.0, 0.3984, 1.0, 0.5, 1.0, 0.5, 1.0, 0.5, 1.0, 0.5, 1.0, 0.6016, 1.0, 0.6094, 1.0, 0.6094, 1.0, 0.6016, 1.0, 0.7031, 1.0, 0.7188, 1.0, 0.7188, 1.0, 0.7031, 1.0, 0.8047, 1.0, 0.8281, 1.0, 0.8281, 1.0, 0.8047, 1.0, 0.9062, 1.0, 0.9375, 1.0, 0.1484, 1.0, 0.1719, 1.0, 0.2813, 1.0, 0.2656, 1.0, 0.2656, 1.0, 0.2813, 1.0, 0.3906, 1.0, 0.3828, 1.0, 0.3828, 1.0, 0.3906, 1.0, 0.5, 1.0, 0.5, 1.0, 0.5, 1.0, 0.5, 1.0, 0.6094, 1.0, 0.6172, 1.0, 0.6172, 1.0, 0.6094, 1.0, 0.7188, 1.0, 0.7344, 1.0, 0.7344, 1.0, 0.7188, 1.0, 0.8281, 1.0, 0.8516, 1.0, 0.8516, 1.0, 0.8281, 1.0, 0.9375, 1.0, 0.9688, 1.0, 0.125, 1.0, 0.1484, 1.0, 0.2656, 1.0, 0.25, 1.0, 0.25, 1.0, 0.2656, 1.0, 0.3828, 1.0, 0.375, 1.0, 0.375, 1.0, 0.3828, 1.0, 0.5, 1.0, 0.5, 1.0, 0.5, 1.0, 0.5, 1.0, 0.6172, 1.0, 0.625, 1.0, 0.625, 1.0, 0.6172, 1.0, 0.7344, 1.0, 0.75, 1.0, 0.75, 1.0, 0.7344, 1.0, 0.8516, 1.0, 0.875, 1.0, 0.875, 1.0, 0.8516, 1.0, 0.9688, 1.0, 1.0, 1.0])
me_cylinder_007.update()
me_cylinder_006 = bpy.data.meshes.new('Cylinder.006')
me_cylinder_006.from_pydata([(0.0, -0.5, 0.1), (0.01951, -0.5, 0.09808), (0.03827, -0.5, 0.09239), (0.05556, -0.5, 0.08315), (0.07071, -0.5, 0.07071), (0.08315, -0.5, 0.05556), (0.09239, -0.5, 0.03827), (0.09808, -0.5, 0.01951), (0.1, -0.5, -2.186e-08), (0.09808, -0.5, -0.01951), (0.09239, -0.5, -0.03827), (0.08315, -0.5, -0.05556), (0.07071, -0.5, -0.07071), (0.05556, -0.5, -0.08315), (0.03827, -0.5, -0.09239), (0.01951, -0.5, -0.09808), (0.0, -0.5, -0.1), (-0.01951, -0.5, -0.09808), (-0.03827, -0.5, -0.09239), (-0.05556, -0.5, -0.08315), (-0.07071, -0.5, -0.07071), (-0.08315, -0.5, -0.05556), (-0.09239, -0.5, -0.03827), (-0.09808, -0.5, -0.01951), (-0.1, -0.5, -2.186e-08), (-0.09808, -0.5, 0.01951), (-0.09239, -0.5, 0.03827), (-0.08315, -0.5, 0.05556), (-0.07071, -0.5, 0.07071), (-0.05556, -0.5, 0.08315), (-0.03827, -0.5, 0.09239), (-0.01951, -0.5, 0.09808), (0.0, -4.371e-09, 0.1), (0.01951, 0.01951, 0.09808), (0.01951, -0.01951, 0.09808), (0.03827, -0.03827, 0.09239), (0.03827, 0.03827, 0.09239), (0.05556, 0.05556, 0.08315), (0.05556, -0.05556, 0.08315), (0.07071, 0.07071, 0.07071), (0.07071, -0.07071, 0.07071), (0.08315, -0.08315, 0.05556), (0.08315, 0.08315, 0.05556), (0.09239, 0.09239, 0.03827), (0.09239, -0.09239, 0.03827), (0.09808, -0.09808, 0.01951), (0.09808, 0.09808, 0.01951), (0.1, -0.1, -4.371e-09), (0.1, 0.1, -1.332e-15), (0.09808, -0.09808, -0.01951), (0.09808, 0.09808, -0.01951), (0.09239, -0.09239, -0.03827), (0.09239, 0.09239, -0.03827), (0.08315, -0.08315, -0.05556), (0.08315, 0.08315, -0.05556), (0.07071, -0.07071, -0.07071), (0.07071, 0.07071, -0.07071), (0.05556, 0.05556, -0.08315), (0.05556, -0.05556, -0.08315), (0.03827, 0.03827, -0.09239), (0.03827, -0.03827, -0.09239), (0.01951, -0.01951, -0.09808), (0.01951, 0.01951, -0.09808), (0.0, 4.371e-09, -0.1), (-0.01951, -0.01951, -0.09808), (-0.01951, 0.01951, -0.09808), (-0.03827, -0.03827, -0.09239), (-0.03827, 0.03827, -0.09239), (-0.05556, 0.05556, -0.08315), (-0.05556, -0.05556, -0.08315), (-0.07071, 0.07071, -0.07071), (-0.07071, -0.07071, -0.07071), (-0.08315, 0.08315, -0.05556), (-0.08315, -0.08315, -0.05556), (-0.09239, 0.09239, -0.03827), (-0.09239, -0.09239, -0.03827), (-0.09808, 0.09808, -0.01951), (-0.09808, -0.09808, -0.01951), (-0.1, 0.1, 4.371e-09), (-0.1, -0.1, 8.882e-16), (-0.09808, 0.09808, 0.01951), (-0.09808, -0.09808, 0.01951), (-0.09239, 0.09239, 0.03827), (-0.09239, -0.09239, 0.03827), (-0.08315, 0.08315, 0.05556), (-0.08315, -0.08315, 0.05556), (-0.07071, 0.07071, 0.07071), (-0.07071, -0.07071, 0.07071), (-0.05556, 0.05556, 0.08315), (-0.05556, -0.05556, 0.08315), (-0.03827, 0.03827, 0.09239), (-0.03827, -0.03827, 0.09239), (-0.01951, 0.01951, 0.09808), (-0.01951, -0.01951, 0.09808), (-0.5, -4.371e-09, 0.1), (0.5, -4.371e-09, 0.1), (-0.5, 0.01951, 0.09808), (0.5, 0.01951, 0.09808), (-0.5, 0.03827, 0.09239), (0.5, 0.03827, 0.09239), (-0.5, 0.05556, 0.08315), (0.5, 0.05556, 0.08315), (-0.5, 0.07071, 0.07071), (0.5, 0.07071, 0.07071), (-0.5, 0.08315, 0.05556), (0.5, 0.08315, 0.05556), (-0.5, 0.09239, 0.03827), (0.5, 0.09239, 0.03827), (-0.5, 0.09808, 0.01951), (0.5, 0.09808, 0.01951), (-0.5, 0.1, 2.186e-08), (0.5, 0.1, -2.186e-08), (-0.5, 0.09808, -0.01951), (0.5, 0.09808, -0.01951), (-0.5, 0.09239, -0.03827), (0.5, 0.09239, -0.03827), (-0.5, 0.08315, -0.05556), (0.5, 0.08315, -0.05556), (-0.5, 0.07071, -0.07071), (0.5, 0.07071, -0.07071), (-0.5, 0.05556, -0.08315), (0.5, 0.05556, -0.08315), (-0.5, 0.03827, -0.09239), (0.5, 0.03827, -0.09239), (-0.5, 0.01951, -0.09808), (0.5, 0.01951, -0.09808), (-0.5, 4.371e-09, -0.1), (0.5, 4.371e-09, -0.1), (-0.5, -0.01951, -0.09808), (0.5, -0.01951, -0.09808), (-0.5, -0.03827, -0.09239), (0.5, -0.03827, -0.09239), (-0.5, -0.05556, -0.08315), (0.5, -0.05556, -0.08315), (-0.5, -0.07071, -0.07071), (0.5, -0.07071, -0.07071), (-0.5, -0.08315, -0.05556), (0.5, -0.08315, -0.05556), (-0.5, -0.09239, -0.03827), (0.5, -0.09239, -0.03827), (-0.5, -0.09808, -0.01951), (0.5, -0.09808, -0.01951), (-0.5, -0.1, 2.186e-08), (0.5, -0.1, -2.186e-08), (-0.5, -0.09808, 0.01951), (0.5, -0.09808, 0.01951), (-0.5, -0.09239, 0.03827), (0.5, -0.09239, 0.03827), (-0.5, -0.08315, 0.05556), (0.5, -0.08315, 0.05556), (-0.5, -0.07071, 0.07071), (0.5, -0.07071, 0.07071), (-0.5, -0.05556, 0.08315), (0.5, -0.05556, 0.08315), (-0.5, -0.03827, 0.09239), (0.5, -0.03827, 0.09239), (-0.5, -0.01951, 0.09808), (0.5, -0.01951, 0.09808)], [], [(0, 1, 34, 32), (1, 2, 35, 34), (2, 3, 38, 35), (3, 4, 40, 38), (40, 4, 5, 41), (41, 5, 6, 44), (44, 6, 7, 45), (45, 7, 8, 47), (47, 8, 9, 49), (49, 9, 10, 51), (51, 10, 11, 53), (53, 11, 12, 55), (55, 12, 13, 58), (58, 13, 14, 60), (60, 14, 15, 61), (61, 15, 16, 63), (63, 16, 17, 64), (64, 17, 18, 66), (66, 18, 19, 69), (69, 19, 20, 71), (20, 21, 73, 71), (21, 22, 75, 73), (22, 23, 77, 75), (23, 24, 79, 77), (24, 25, 81, 79), (25, 26, 83, 81), (26, 27, 85, 83), (27, 28, 87, 85), (28, 29, 89, 87), (29, 30, 91, 89), (4, 3, 2, 1, 0, 31, 30, 29, 28, 27, 26, 25, 24, 23, 22, 21, 20, 19, 18, 17, 16, 15, 14, 13, 12, 11, 10, 9, 8, 7, 6, 5), (30, 31, 93, 91), (31, 0, 32, 93), (33, 32, 92), (36, 33, 92, 90), (37, 36, 90, 88), (39, 37, 88, 86), (42, 39, 86, 84), (43, 42, 84, 82), (46, 43, 82, 80), (48, 46, 80, 78), (50, 48, 78, 76), (52, 50, 76, 74), (74, 72, 54, 52), (56, 54, 72, 70), (57, 56, 70, 68), (68, 67, 59, 57), (67, 65, 62, 59), (63, 62, 65), (64, 61, 63), (61, 64, 66, 60), (60, 66, 69, 58), (58, 69, 71, 55), (55, 71, 73, 53), (53, 73, 75, 51), (51, 75, 77, 49), (49, 77, 79, 47), (45, 47, 79, 81), (45, 81, 83, 44), (41, 44, 83, 85), (40, 41, 85, 87), (40, 87, 89, 38), (38, 89, 91, 35), (35, 91, 93, 34), (32, 34, 93), (94, 95, 97, 96), (96, 97, 99, 98), (98, 99, 101, 100), (100, 101, 103, 102), (102, 103, 105, 104), (104, 105, 107, 106), (106, 107, 109, 108), (108, 109, 111, 110), (110, 111, 113, 112), (112, 113, 115, 114), (114, 115, 117, 116), (116, 117, 119, 118), (118, 119, 121, 120), (120, 121, 123, 122), (122, 123, 125, 124), (124, 125, 127, 126), (126, 127, 129, 128), (128, 129, 131, 130), (130, 131, 133, 132), (132, 133, 135, 134), (134, 135, 137, 136), (136, 137, 139, 138), (138, 139, 141, 140), (140, 141, 143, 142), (142, 143, 145, 144), (144, 145, 147, 146), (146, 147, 149, 148), (148, 149, 151, 150), (150, 151, 153, 152), (152, 153, 155, 154), (97, 95, 157, 155, 153, 151, 149, 147, 145, 143, 141, 139, 137, 135, 133, 131, 129, 127, 125, 123, 121, 119, 117, 115, 113, 111, 109, 107, 105, 103, 101, 99), (154, 155, 157, 156), (156, 157, 95, 94), (94, 96, 98, 100, 102, 104, 106, 108, 110, 112, 114, 116, 118, 120, 122, 124, 126, 128, 130, 132, 134, 136, 138, 140, 142, 144, 146, 148, 150, 152, 154, 156)])
_uv = me_cylinder_006.uv_layers.new(name='UVMap')
_uv.uv.foreach_set('vector', [1.0, 1.0, 0.9688, 1.0, 0.9688, 0.7598, 1.0, 0.75, 0.9688, 1.0, 0.9375, 1.0, 0.9375, 0.7691, 0.9688, 0.7598, 0.9375, 1.0, 0.9062, 1.0, 0.9062, 0.7778, 0.9375, 0.7691, 0.9062, 1.0, 0.875, 1.0, 0.875, 0.7854, 0.9062, 0.7778, 0.875, 0.7854, 0.875, 1.0, 0.8438, 1.0, 0.8438, 0.7916, 0.8438, 0.7916, 0.8438, 1.0, 0.8125, 1.0, 0.8125, 0.7962, 0.8125, 0.7962, 0.8125, 1.0, 0.7812, 1.0, 0.7812, 0.799, 0.7812, 0.799, 0.7812, 1.0, 0.75, 1.0, 0.75, 0.8, 0.75, 0.8, 0.75, 1.0, 0.7188, 1.0, 0.7188, 0.799, 0.7188, 0.799, 0.7188, 1.0, 0.6875, 1.0, 0.6875, 0.7962, 0.6875, 0.7962, 0.6875, 1.0, 0.6562, 1.0, 0.6562, 0.7916, 0.6562, 0.7916, 0.6562, 1.0, 0.625, 1.0, 0.625, 0.7854, 0.625, 0.7854, 0.625, 1.0, 0.5938, 1.0, 0.5938, 0.7778, 0.5938, 0.7778, 0.5938, 1.0, 0.5625, 1.0, 0.5625, 0.7691, 0.5625, 0.7691, 0.5625, 1.0, 0.5312, 1.0, 0.5312, 0.7598, 0.5312, 0.7598, 0.5312, 1.0, 0.5, 1.0, 0.5, 0.75, 0.5, 0.75, 0.5, 1.0, 0.4688, 1.0, 0.4688, 0.7598, 0.4688, 0.7598, 0.4688, 1.0, 0.4375, 1.0, 0.4375, 0.7691, 0.4375, 0.7691, 0.4375, 1.0, 0.4062, 1.0, 0.4062, 0.7778, 0.4062, 0.7778, 0.4062, 1.0, 0.375, 1.0, 0.375, 0.7854, 0.375, 1.0, 0.3438, 1.0, 0.3438, 0.7916, 0.375, 0.7854, 0.3438, 1.0, 0.3125, 1.0, 0.3125, 0.7962, 0.3438, 0.7916, 0.3125, 1.0, 0.2812, 1.0, 0.2812, 0.799, 0.3125, 0.7962, 0.2812, 1.0, 0.25, 1.0, 0.25, 0.8, 0.2812, 0.799, 0.25, 1.0, 0.2188, 1.0, 0.2188, 0.799, 0.25, 0.8, 0.2188, 1.0, 0.1875, 1.0, 0.1875, 0.7962, 0.2188, 0.799, 0.1875, 1.0, 0.1562, 1.0, 0.1562, 0.7916, 0.1875, 0.7962, 0.1562, 1.0, 0.125, 1.0, 0.125, 0.7854, 0.1562, 0.7916, 0.125, 1.0, 0.09375, 1.0, 0.09375, 0.7778, 0.125, 0.7854, 0.09375, 1.0, 0.0625, 1.0, 0.0625, 0.7691, 0.09375, 0.7778, 0.4197, 0.4197, 0.3833, 0.4496, 0.3418, 0.4717, 0.2968, 0.4854, 0.25, 0.49, 0.2032, 0.4854, 0.1582, 0.4717, 0.1167, 0.4496, 0.08029, 0.4197, 0.05045, 0.3833, 0.02827, 0.3418, 0.01461, 0.2968, 0.01, 0.25, 0.01461, 0.2032, 0.02827, 0.1582, 0.05045, 0.1167, 0.08029, 0.08029, 0.1167, 0.05045, 0.1582, 0.02827, 0.2032, 0.01461, 0.25, 0.01, 0.2968, 0.01461, 0.3418, 0.02827, 0.3833, 0.05045, 0.4197, 0.08029, 0.4496, 0.1167, 0.4717, 0.1582, 0.4854, 0.2032, 0.49, 0.25, 0.4854, 0.2968, 0.4717, 0.3418, 0.4496, 0.3833, 0.0625, 1.0, 0.03125, 1.0, 0.03125, 0.7598, 0.0625, 0.7691, 0.03125, 1.0, 0.0, 1.0, 0.0, 0.75, 0.03125, 0.7598, 0.9688, 0.7598, 1.0, 0.75, 0.9688, 0.7402, 0.9375, 0.7691, 0.9688, 0.7598, 0.9688, 0.7402, 0.9375, 0.7309, 0.9062, 0.7778, 0.9375, 0.7691, 0.9375, 0.7309, 0.9062, 0.7222, 0.875, 0.7854, 0.9062, 0.7778, 0.9062, 0.7222, 0.875, 0.7146, 0.8438, 0.7916, 0.875, 0.7854, 0.875, 0.7146, 0.8438, 0.7084, 0.8125, 0.7962, 0.8438, 0.7916, 0.8438, 0.7084, 0.8125, 0.7038, 0.7812, 0.799, 0.8125, 0.7962, 0.8125, 0.7038, 0.7812, 0.701, 0.75, 0.8, 0.7812, 0.799, 0.7812, 0.701, 0.75, 0.7, 0.7188, 0.799, 0.75, 0.8, 0.75, 0.7, 0.7188, 0.701, 0.6875, 0.7962, 0.7188, 0.799, 0.7188, 0.701, 0.6875, 0.7038, 0.6875, 0.7038, 0.6562, 0.7084, 0.6562, 0.7916, 0.6875, 0.7962, 0.625, 0.7854, 0.6562, 0.7916, 0.6562, 0.7084, 0.625, 0.7146, 0.5938, 0.7778, 0.625, 0.7854, 0.625, 0.7146, 0.5938, 0.7222, 0.5938, 0.7222, 0.5625, 0.7309, 0.5625, 0.7691, 0.5938, 0.7778, 0.5625, 0.7309, 0.5312, 0.7402, 0.5312, 0.7598, 0.5625, 0.7691, 0.5, 0.75, 0.5312, 0.7598, 0.5312, 0.7402, 0.4688, 0.7402, 0.4688, 0.7598, 0.5, 0.75, 0.4688, 0.7598, 0.4688, 0.7402, 0.4375, 0.7309, 0.4375, 0.7691, 0.4375, 0.7691, 0.4375, 0.7309, 0.4062, 0.7222, 0.4062, 0.7778, 0.4062, 0.7778, 0.4062, 0.7222, 0.375, 0.7146, 0.375, 0.7854, 0.375, 0.7854, 0.375, 0.7146, 0.3438, 0.7084, 0.3438, 0.7916, 0.3438, 0.7916, 0.3438, 0.7084, 0.3125, 0.7038, 0.3125, 0.7962, 0.3125, 0.7962, 0.3125, 0.7038, 0.2812, 0.701, 0.2812, 0.799, 0.2812, 0.799, 0.2812, 0.701, 0.25, 0.7, 0.25, 0.8, 0.2188, 0.799, 0.25, 0.8, 0.25, 0.7, 0.2188, 0.701, 0.2188, 0.799, 0.2188, 0.701, 0.1875, 0.7038, 0.1875, 0.7962, 0.1562, 0.7916, 0.1875, 0.7962, 0.1875, 0.7038, 0.1562, 0.7084, 0.125, 0.7854, 0.1562, 0.7916, 0.1562, 0.7084, 0.125, 0.7146, 0.125, 0.7854, 0.125, 0.7146, 0.09375, 0.7222, 0.09375, 0.7778, 0.09375, 0.7778, 0.09375, 0.7222, 0.0625, 0.7309, 0.0625, 0.7691, 0.0625, 0.7691, 0.0625, 0.7309, 0.03125, 0.7402, 0.03125, 0.7598, 0.0, 0.75, 0.03125, 0.7598, 0.03125, 0.7402, 1.0, 0.5, 1.0, 1.0, 0.9688, 1.0, 0.9688, 0.5, 0.9688, 0.5, 0.9688, 1.0, 0.9375, 1.0, 0.9375, 0.5, 0.9375, 0.5, 0.9375, 1.0, 0.9062, 1.0, 0.9062, 0.5, 0.9062, 0.5, 0.9062, 1.0, 0.875, 1.0, 0.875, 0.5, 0.875, 0.5, 0.875, 1.0, 0.8438, 1.0, 0.8438, 0.5, 0.8438, 0.5, 0.8438, 1.0, 0.8125, 1.0, 0.8125, 0.5, 0.8125, 0.5, 0.8125, 1.0, 0.7812, 1.0, 0.7812, 0.5, 0.7812, 0.5, 0.7812, 1.0, 0.75, 1.0, 0.75, 0.5, 0.75, 0.5, 0.75, 1.0, 0.7188, 1.0, 0.7188, 0.5, 0.7188, 0.5, 0.7188, 1.0, 0.6875, 1.0, 0.6875, 0.5, 0.6875, 0.5, 0.6875, 1.0, 0.6562, 1.0, 0.6562, 0.5, 0.6562, 0.5, 0.6562, 1.0, 0.625, 1.0, 0.625, 0.5, 0.625, 0.5, 0.625, 1.0, 0.5938, 1.0, 0.5938, 0.5, 0.5938, 0.5, 0.5938, 1.0, 0.5625, 1.0, 0.5625, 0.5, 0.5625, 0.5, 0.5625, 1.0, 0.5312, 1.0, 0.5312, 0.5, 0.5312, 0.5, 0.5312, 1.0, 0.5, 1.0, 0.5, 0.5, 0.5, 0.5, 0.5, 1.0, 0.4688, 1.0, 0.4688, 0.5, 0.4688, 0.5, 0.4688, 1.0, 0.4375, 1.0, 0.4375, 0.5, 0.4375, 0.5, 0.4375, 1.0, 0.4062, 1.0, 0.4062, 0.5, 0.4062, 0.5, 0.4062, 1.0, 0.375, 1.0, 0.375, 0.5, 0.375, 0.5, 0.375, 1.0, 0.3438, 1.0, 0.3438, 0.5, 0.3438, 0.5, 0.3438, 1.0, 0.3125, 1.0, 0.3125, 0.5, 0.3125, 0.5, 0.3125, 1.0, 0.2812, 1.0, 0.2812, 0.5, 0.2812, 0.5, 0.2812, 1.0, 0.25, 1.0, 0.25, 0.5, 0.25, 0.5, 0.25, 1.0, 0.2188, 1.0, 0.2188, 0.5, 0.2188, 0.5, 0.2188, 1.0, 0.1875, 1.0, 0.1875, 0.5, 0.1875, 0.5, 0.1875, 1.0, 0.1562, 1.0, 0.1562, 0.5, 0.1562, 0.5, 0.1562, 1.0, 0.125, 1.0, 0.125, 0.5, 0.125, 0.5, 0.125, 1.0, 0.09375, 1.0, 0.09375, 0.5, 0.09375, 0.5, 0.09375, 1.0, 0.0625, 1.0, 0.0625, 0.5, 0.2968, 0.4854, 0.25, 0.49, 0.2032, 0.4854, 0.1582, 0.4717, 0.1167, 0.4496, 0.08029, 0.4197, 0.05045, 0.3833, 0.02827, 0.3418, 0.01461, 0.2968, 0.01, 0.25, 0.01461, 0.2032, 0.02827, 0.1582, 0.05045, 0.1167, 0.08029, 0.08029, 0.1167, 0.05045, 0.1582, 0.02827, 0.2032, 0.01461, 0.25, 0.01, 0.2968, 0.01461, 0.3418, 0.02827, 0.3833, 0.05045, 0.4197, 0.08029, 0.4496, 0.1167, 0.4717, 0.1582, 0.4854, 0.2032, 0.49, 0.25, 0.4854, 0.2968, 0.4717, 0.3418, 0.4496, 0.3833, 0.4197, 0.4197, 0.3833, 0.4496, 0.3418, 0.4717, 0.0625, 0.5, 0.0625, 1.0, 0.03125, 1.0, 0.03125, 0.5, 0.03125, 0.5, 0.03125, 1.0, 0.0, 1.0, 0.0, 0.5, 0.75, 0.49, 0.7968, 0.4854, 0.8418, 0.4717, 0.8833, 0.4496, 0.9197, 0.4197, 0.9496, 0.3833, 0.9717, 0.3418, 0.9854, 0.2968, 0.99, 0.25, 0.9854, 0.2032, 0.9717, 0.1582, 0.9496, 0.1167, 0.9197, 0.08029, 0.8833, 0.05045, 0.8418, 0.02827, 0.7968, 0.01461, 0.75, 0.01, 0.7032, 0.01461, 0.6582, 0.02827, 0.6167, 0.05045, 0.5803, 0.08029, 0.5504, 0.1167, 0.5283, 0.1582, 0.5146, 0.2032, 0.51, 0.25, 0.5146, 0.2968, 0.5283, 0.3418, 0.5504, 0.3833, 0.5803, 0.4197, 0.6167, 0.4496, 0.6582, 0.4717, 0.7032, 0.4854])
me_cylinder_006.update()

# ---- objects
ob_pip_1 = bpy.data.objects.new('Pip 1', me_cylinder)
ob_pip = bpy.data.objects.new('Pip +', me_cylinder_001)
ob_pip_corner = bpy.data.objects.new('Pip corner', me_cylinder_007)
ob_pip_t = bpy.data.objects.new('Pip T', me_cylinder_006)

# ---- transforms, parenting, visibility, modifiers, constraints
ob_pip_1.location = (0.0, 0.0, 0.0)
ob_pip.location = (0.0, 0.0, 0.0)
ob_pip_corner.location = (0.0, 0.0, 0.0)
ob_pip_t.location = (0.0, 0.0, 0.0)

# ---- collection membership
col_collection.objects.link(ob_pip_1)
col_collection.objects.link(ob_pip)
col_collection.objects.link(ob_pip_corner)
col_collection.objects.link(ob_pip_t)

# ---- scene / render settings (as saved in the file)
scene.frame_start = 1; scene.frame_end = 250; scene.frame_set(1)
scene.render.engine = 'BLENDER_EEVEE_NEXT'
scene.render.bake_bias = 0.0
scene.render.bake_samples = 0
scene.cycles.sampling_pattern = 'TABULATED_SOBOL'
scene.eevee.use_volume_custom_range = False
bpy.context.view_layer.update()

# ---- added for rendering (the .blend has no active camera and no usable light): camera, sun
cam_auto = bpy.data.cameras.new('AutoCamera')
cam_auto.lens = 50.0
cam_auto.sensor_width = 36.0
cam_auto.clip_end = 1000.0
ob_auto_camera = bpy.data.objects.new('AutoCamera', cam_auto)
scene.collection.objects.link(ob_auto_camera)
ob_auto_camera.location = (1.32149, -1.58578, 1.05719)
ob_auto_camera.rotation_euler = (1.09748, -7.21219e-08, 0.694738)
scene.camera = ob_auto_camera
light_auto_sun = bpy.data.lights.new('AutoSun', 'SUN')
light_auto_sun.energy = 3.0
light_auto_sun.angle = 0.0523599
ob_auto_sun = bpy.data.objects.new('AutoSun', light_auto_sun)
scene.collection.objects.link(ob_auto_sun)
ob_auto_sun.rotation_euler = (0.872665, 0.174533, 0.523599)
bpy.context.view_layer.update()
